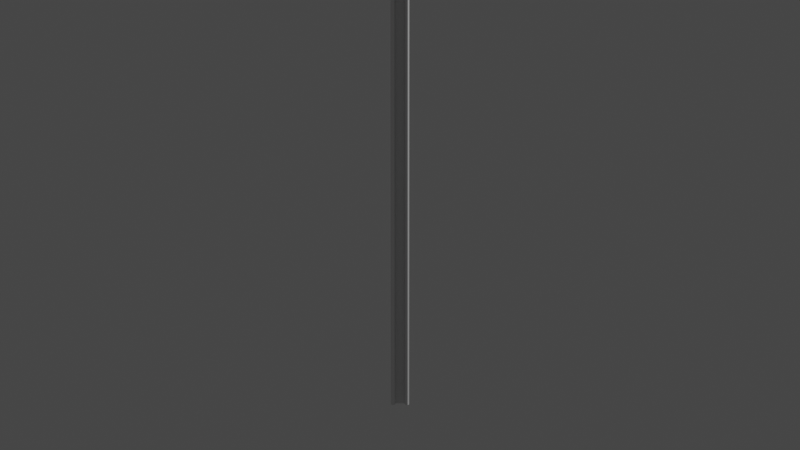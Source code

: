 # Source: StopSign.blend  (saved by Blender 4.4.30; exported with 4.5.12 LTS)
import bpy
from mathutils import Matrix  # noqa: F401  (used for matrix-valued properties, if any)

bpy.ops.wm.read_factory_settings(use_empty=True)
scene = bpy.context.scene
scene.name = 'Scene'

# ---- collections
col_collection = bpy.data.collections.new('Collection'); scene.collection.children.link(col_collection)

# ---- materials (node trees are filled in below, after node groups)
mat_default_obj = bpy.data.materials.new('Default OBJ')
mat_default_obj.use_transparent_shadow = False

# ---- material node trees
mat_default_obj.use_nodes = True; mat_default_obj.node_tree.nodes.clear()
_N = mat_default_obj.node_tree.nodes; _L = mat_default_obj.node_tree.links
n0 = _N.new('ShaderNodeBsdfPrincipled'); n0.name = 'Principled BSDF'; n0.location = (10, 300)
n0.distribution = 'GGX'
n0.subsurface_method = 'RANDOM_WALK_SKIN'
n0.inputs[3].default_value = 1.45
n0.inputs[27].default_value = (0.0, 0.0, 0.0, 1.0)
n0.inputs[28].default_value = 1.0
n1 = _N.new('ShaderNodeOutputMaterial'); n1.name = 'Material Output'; n1.location = (300, 300)
_L.new(n0.outputs[0], n1.inputs[0])
n1.is_active_output = True

# ---- world
world_world = bpy.data.worlds.new('World'); scene.world = world_world
world_world.use_nodes = True; world_world.node_tree.nodes.clear()
_N = world_world.node_tree.nodes; _L = world_world.node_tree.links
n0 = _N.new('ShaderNodeOutputWorld'); n0.name = 'World Output'; n0.location = (300, 300)
n1 = _N.new('ShaderNodeBackground'); n1.name = 'Background'; n1.location = (10, 300)
n1.inputs[0].default_value = (0.05088, 0.05088, 0.05088, 1.0)
_L.new(n1.outputs[0], n0.inputs[0])
n0.is_active_output = True
world_world.color = (0.05088, 0.05088, 0.05088)
world_world.use_sun_shadow = False
world_world.sun_shadow_jitter_overblur = 0.0

# ---- cameras
cam_camera = bpy.data.cameras.new('Camera')
cam_camera.clip_end = 100.0
cam_camera.ortho_scale = 7.314

# ---- lights
light_light = bpy.data.lights.new('Light', 'POINT')
light_light.transmission_factor = 0.0
light_light.energy = 1000.0
light_light.shadow_soft_size = 0.1
light_light.shadow_maximum_resolution = 0.006
light_light.use_absolute_resolution = True

# ---- meshes
me_stopsign_geo = bpy.data.meshes.new('StopSign_Geo')
me_stopsign_geo.from_pydata([(0.1062, 5.4, 0.9261), (0.09215, 5.4, 0.9261), (0.09215, 4.855, 0.3881), (0.1062, 4.855, 0.3881), (0.09215, 4.851, -0.3772), (0.1062, 4.851, -0.3772), (0.09215, 5.389, -0.9216), (0.1062, 5.389, -0.9216), (0.09215, 6.154, -0.9261), (0.1062, 6.154, -0.9261), (0.09215, 6.699, -0.3881), (0.1062, 6.699, -0.3881), (0.09215, 6.703, 0.3772), (0.1062, 6.703, 0.3772), (0.09215, 5.777, 0.0), (0.1062, 6.165, 0.9216), (0.09215, 6.165, 0.9216), (0.1062, 5.777, 0.0), (0.07229, -0.003365, 0.08286), (0.07229, 6.699, 0.08286), (0.04839, 6.699, 0.08286), (0.04839, -0.003365, 0.08286), (0.08941, 6.699, 0.0696), (0.08941, 6.699, 0.04972), (0.04839, 6.699, -0.08286), (0.07229, 6.699, -0.08286), (0.07229, -0.003365, -0.08286), (0.04839, -0.003365, -0.08286), (0.08941, -0.003365, 0.04972), (0.04406, -0.003365, 0.06566), (0.08362, -0.003365, 0.04861), (0.08941, -0.003365, 0.0696), (0.04406, 6.699, 0.06566), (0.08941, 6.699, -0.04972), (0.08941, 6.699, -0.0696), (0.08941, -0.003365, -0.0696), (0.08941, -0.003365, -0.04972), (0.03155, -0.003365, -0.03864), (0.03155, 6.699, -0.03864), (0.02755, 6.699, -0.03409), (0.02755, -0.003365, -0.03409), (-0.009729, 6.699, -0.03925), (-0.01264, 6.699, -0.0345), (-0.01264, -0.003365, -0.0345), (-0.009729, -0.003365, -0.03925), (0.02755, -0.003365, 0.03409), (0.02755, 6.699, 0.03409), (0.03155, 6.699, 0.03864), (0.03155, -0.003365, 0.03864), (-0.01264, 6.699, 0.0345), (-0.009729, 6.699, 0.03925), (-0.009729, -0.003365, 0.03925), (-0.01264, -0.003365, 0.0345), (0.04406, 6.699, -0.06566), (0.08362, 6.699, -0.04861), (0.04406, -0.003365, -0.06566), (0.08362, -0.003365, -0.04861), (0.08362, 6.699, 0.04861), (0.1196, 6.451, -0.0223), (0.1191, 6.451, -0.02278), (0.1194, 6.455, -0.02278), (0.1196, 6.455, -0.02264), (0.1196, 6.447, -0.02128), (0.118, 6.447, -0.02278), (0.1196, 6.444, -0.01961), (0.1159, 6.442, -0.02278), (0.1159, 6.451, -0.02278), (0.1159, 6.455, -0.02278), (0.1159, 6.447, -0.02278), (0.1033, 6.451, -0.02278), (0.1033, 6.455, -0.02278), (0.1033, 6.447, -0.02278), (0.1033, 6.442, -0.02278), (0.1191, 6.459, -0.02278), (0.1196, 6.459, -0.0223), (0.118, 6.463, -0.02278), (0.1196, 6.463, -0.02128), (0.1159, 6.468, -0.02278), (0.1196, 6.467, -0.01961), (0.1159, 6.459, -0.02278), (0.1159, 6.463, -0.02278), (0.1033, 6.459, -0.02278), (0.1033, 6.463, -0.02278), (0.1033, 6.468, -0.02278), (0.1196, 6.473, -0.01455), (0.1191, 6.473, -0.01487), (0.1194, 6.475, -0.01139), (0.1196, 6.475, -0.01132), (0.1196, 6.47, -0.01734), (0.118, 6.471, -0.01857), (0.1159, 6.473, -0.01487), (0.1159, 6.475, -0.01139), (0.1159, 6.471, -0.01857), (0.1033, 6.473, -0.01487), (0.1033, 6.475, -0.01139), (0.1033, 6.471, -0.01857), (0.1191, 6.477, -0.007913), (0.1196, 6.476, -0.007744), (0.118, 6.479, -0.00421), (0.1196, 6.477, -0.003932), (0.1159, 6.481, 0.0), (0.1196, 6.478, 0.0), (0.1159, 6.477, -0.007913), (0.1159, 6.479, -0.00421), (0.1033, 6.477, -0.007913), (0.1033, 6.479, -0.00421), (0.1033, 6.481, 0.0), (0.1196, 6.476, 0.007744), (0.1191, 6.477, 0.007912), (0.1194, 6.475, 0.01139), (0.1196, 6.475, 0.01132), (0.1196, 6.477, 0.003932), (0.118, 6.479, 0.00421), (0.1159, 6.477, 0.007912), (0.1159, 6.475, 0.01139), (0.1159, 6.479, 0.00421), (0.1033, 6.477, 0.007912), (0.1033, 6.475, 0.01139), (0.1033, 6.479, 0.00421), (0.1191, 6.473, 0.01487), (0.1196, 6.473, 0.01455), (0.118, 6.471, 0.01857), (0.1196, 6.47, 0.01734), (0.1159, 6.468, 0.02278), (0.1196, 6.467, 0.01961), (0.1159, 6.473, 0.01487), (0.1159, 6.471, 0.01857), (0.1033, 6.473, 0.01487), (0.1033, 6.471, 0.01857), (0.1033, 6.468, 0.02278), (0.1196, 6.459, 0.0223), (0.1191, 6.459, 0.02278), (0.1194, 6.455, 0.02278), (0.1196, 6.455, 0.02264), (0.1196, 6.463, 0.02128), (0.118, 6.463, 0.02278), (0.1159, 6.459, 0.02278), (0.1159, 6.455, 0.02278), (0.1159, 6.463, 0.02278), (0.1033, 6.459, 0.02278), (0.1033, 6.455, 0.02278), (0.1033, 6.463, 0.02278), (0.1191, 6.451, 0.02278), (0.1196, 6.451, 0.0223), (0.118, 6.447, 0.02278), (0.1196, 6.447, 0.02128), (0.1159, 6.442, 0.02278), (0.1196, 6.444, 0.01961), (0.1159, 6.451, 0.02278), (0.1159, 6.447, 0.02278), (0.1033, 6.451, 0.02278), (0.1033, 6.447, 0.02278), (0.1033, 6.442, 0.02278), (0.1196, 6.438, 0.01455), (0.1191, 6.437, 0.01487), (0.1194, 6.435, 0.01139), (0.1196, 6.436, 0.01132), (0.1196, 6.441, 0.01734), (0.118, 6.44, 0.01857), (0.1159, 6.437, 0.01487), (0.1159, 6.435, 0.01139), (0.1159, 6.44, 0.01857), (0.1033, 6.437, 0.01487), (0.1033, 6.435, 0.01139), (0.1033, 6.44, 0.01857), (0.1191, 6.433, 0.007912), (0.1196, 6.434, 0.007744), (0.118, 6.431, 0.00421), (0.1196, 6.433, 0.003932), (0.1159, 6.429, 0.0), (0.1196, 6.433, 0.0), (0.1159, 6.433, 0.007912), (0.1159, 6.431, 0.00421), (0.1033, 6.433, 0.007912), (0.1033, 6.431, 0.00421), (0.1033, 6.429, 0.0), (0.1196, 6.434, -0.007744), (0.1191, 6.433, -0.007913), (0.1194, 6.435, -0.01139), (0.1196, 6.436, -0.01132), (0.1196, 6.433, -0.003932), (0.118, 6.431, -0.00421), (0.1159, 6.433, -0.007913), (0.1159, 6.435, -0.01139), (0.1159, 6.431, -0.00421), (0.1033, 6.433, -0.007913), (0.1033, 6.435, -0.01139), (0.1033, 6.431, -0.00421), (0.1191, 6.437, -0.01487), (0.1196, 6.438, -0.01455), (0.118, 6.44, -0.01857), (0.1196, 6.441, -0.01734), (0.1159, 6.437, -0.01487), (0.1159, 6.44, -0.01857), (0.1033, 6.437, -0.01487), (0.1033, 6.44, -0.01857), (0.1196, 6.455, 0.0), (0.1033, 6.455, 0.0), (0.1196, 5.093, -0.0223), (0.1191, 5.093, -0.02278), (0.1194, 5.097, -0.02278), (0.1196, 5.097, -0.02264), (0.1196, 5.089, -0.02128), (0.118, 5.089, -0.02278), (0.1196, 5.086, -0.01961), (0.1159, 5.084, -0.02278), (0.1159, 5.093, -0.02278), (0.1159, 5.097, -0.02278), (0.1159, 5.089, -0.02278), (0.1033, 5.093, -0.02278), (0.1033, 5.097, -0.02278), (0.1033, 5.089, -0.02278), (0.1033, 5.084, -0.02278), (0.1191, 5.101, -0.02278), (0.1196, 5.101, -0.0223), (0.118, 5.105, -0.02278), (0.1196, 5.105, -0.02128), (0.1159, 5.11, -0.02278), (0.1196, 5.108, -0.01961), (0.1159, 5.101, -0.02278), (0.1159, 5.105, -0.02278), (0.1033, 5.101, -0.02278), (0.1033, 5.105, -0.02278), (0.1033, 5.11, -0.02278), (0.1196, 5.114, -0.01455), (0.1191, 5.115, -0.01487), (0.1194, 5.117, -0.01139), (0.1196, 5.116, -0.01132), (0.1196, 5.111, -0.01734), (0.118, 5.112, -0.01857), (0.1159, 5.115, -0.01487), (0.1159, 5.117, -0.01139), (0.1159, 5.112, -0.01857), (0.1033, 5.115, -0.01487), (0.1033, 5.117, -0.01139), (0.1033, 5.112, -0.01857), (0.1191, 5.119, -0.007913), (0.1196, 5.118, -0.007744), (0.118, 5.121, -0.00421), (0.1196, 5.119, -0.003932), (0.1159, 5.123, 0.0), (0.1196, 5.119, 0.0), (0.1159, 5.119, -0.007913), (0.1159, 5.121, -0.00421), (0.1033, 5.119, -0.007913), (0.1033, 5.121, -0.00421), (0.1033, 5.123, 0.0), (0.1196, 5.118, 0.007744), (0.1191, 5.119, 0.007912), (0.1194, 5.117, 0.01139), (0.1196, 5.116, 0.01132), (0.1196, 5.119, 0.003932), (0.118, 5.121, 0.00421), (0.1159, 5.119, 0.007912), (0.1159, 5.117, 0.01139), (0.1159, 5.121, 0.00421), (0.1033, 5.119, 0.007912), (0.1033, 5.117, 0.01139), (0.1033, 5.121, 0.00421), (0.1191, 5.115, 0.01487), (0.1196, 5.114, 0.01455), (0.118, 5.112, 0.01857), (0.1196, 5.111, 0.01734), (0.1159, 5.11, 0.02278), (0.1196, 5.108, 0.01961), (0.1159, 5.115, 0.01487), (0.1159, 5.112, 0.01857), (0.1033, 5.115, 0.01487), (0.1033, 5.112, 0.01857), (0.1033, 5.11, 0.02278), (0.1196, 5.101, 0.0223), (0.1191, 5.101, 0.02278), (0.1194, 5.097, 0.02278), (0.1196, 5.097, 0.02264), (0.1196, 5.105, 0.02128), (0.118, 5.105, 0.02278), (0.1159, 5.101, 0.02278), (0.1159, 5.097, 0.02278), (0.1159, 5.105, 0.02278), (0.1033, 5.101, 0.02278), (0.1033, 5.097, 0.02278), (0.1033, 5.105, 0.02278), (0.1191, 5.093, 0.02278), (0.1196, 5.093, 0.0223), (0.118, 5.089, 0.02278), (0.1196, 5.089, 0.02128), (0.1159, 5.084, 0.02278), (0.1196, 5.086, 0.01961), (0.1159, 5.093, 0.02278), (0.1159, 5.089, 0.02278), (0.1033, 5.093, 0.02278), (0.1033, 5.089, 0.02278), (0.1033, 5.084, 0.02278), (0.1196, 5.079, 0.01455), (0.1191, 5.079, 0.01487), (0.1194, 5.077, 0.01139), (0.1196, 5.077, 0.01132), (0.1196, 5.082, 0.01734), (0.118, 5.081, 0.01857), (0.1159, 5.079, 0.01487), (0.1159, 5.077, 0.01139), (0.1159, 5.081, 0.01857), (0.1033, 5.079, 0.01487), (0.1033, 5.077, 0.01139), (0.1033, 5.081, 0.01857), (0.1191, 5.075, 0.007912), (0.1196, 5.076, 0.007744), (0.118, 5.073, 0.00421), (0.1196, 5.075, 0.003932), (0.1159, 5.071, 0.0), (0.1196, 5.074, 0.0), (0.1159, 5.075, 0.007912), (0.1159, 5.073, 0.00421), (0.1033, 5.075, 0.007912), (0.1033, 5.073, 0.00421), (0.1033, 5.071, 0.0), (0.1196, 5.076, -0.007744), (0.1191, 5.075, -0.007913), (0.1194, 5.077, -0.01139), (0.1196, 5.077, -0.01132), (0.1196, 5.075, -0.003932), (0.118, 5.073, -0.00421), (0.1159, 5.075, -0.007913), (0.1159, 5.077, -0.01139), (0.1159, 5.073, -0.00421), (0.1033, 5.075, -0.007913), (0.1033, 5.077, -0.01139), (0.1033, 5.073, -0.00421), (0.1191, 5.079, -0.01487), (0.1196, 5.079, -0.01455), (0.118, 5.081, -0.01857), (0.1196, 5.082, -0.01734), (0.1159, 5.079, -0.01487), (0.1159, 5.081, -0.01857), (0.1033, 5.079, -0.01487), (0.1033, 5.081, -0.01857), (0.1196, 5.097, 0.0), (0.1033, 5.097, 0.0)], [], [(0, 1, 2, 3), (3, 2, 4, 5), (5, 4, 6, 7), (7, 6, 8, 9), (9, 8, 10, 11), (11, 10, 12, 13), (8, 14, 10), (15, 16, 1, 0), (13, 12, 16, 15), (11, 17, 9), (2, 1, 14), (14, 1, 16), (14, 16, 12), (14, 12, 10), (6, 14, 8), (4, 14, 6), (2, 14, 4), (0, 3, 17), (17, 3, 5), (17, 5, 7), (17, 7, 9), (13, 17, 11), (15, 17, 13), (0, 17, 15), (18, 19, 20, 21), (20, 19, 22, 23), (24, 25, 26, 27), (28, 21, 29, 30), (28, 23, 22, 31), (21, 20, 32, 29), (24, 33, 34, 25), (35, 34, 33, 36), (22, 19, 18, 31), (25, 34, 35, 26), (37, 38, 39, 40), (39, 38, 41, 42), (43, 42, 41, 44), (43, 44, 37, 40), (45, 46, 47, 48), (47, 46, 49, 50), (51, 50, 49, 52), (51, 52, 45, 48), (24, 53, 54, 33), (55, 53, 24, 27), (36, 56, 55, 27), (36, 33, 54, 56), (49, 46, 39, 42), (49, 42, 43, 52), (43, 40, 45, 52), (39, 46, 45, 40), (30, 57, 23, 28), (20, 23, 57, 32), (32, 57, 47, 50), (32, 50, 51, 29), (51, 48, 30, 29), (47, 57, 30, 48), (54, 38, 37, 56), (55, 56, 37, 44), (41, 53, 55, 44), (54, 53, 41, 38), (36, 27, 26, 35), (28, 31, 18, 21), (58, 59, 60, 61), (62, 63, 59, 58), (64, 65, 63, 62), (59, 66, 67, 60), (63, 68, 66, 59), (65, 68, 63), (66, 69, 70, 67), (68, 71, 69, 66), (65, 72, 71, 68), (61, 60, 73, 74), (74, 73, 75, 76), (76, 75, 77, 78), (60, 67, 79, 73), (73, 79, 80, 75), (75, 80, 77), (67, 70, 81, 79), (79, 81, 82, 80), (80, 82, 83, 77), (84, 85, 86, 87), (88, 89, 85, 84), (78, 77, 89, 88), (85, 90, 91, 86), (89, 92, 90, 85), (77, 92, 89), (90, 93, 94, 91), (92, 95, 93, 90), (77, 83, 95, 92), (87, 86, 96, 97), (97, 96, 98, 99), (99, 98, 100, 101), (86, 91, 102, 96), (96, 102, 103, 98), (98, 103, 100), (91, 94, 104, 102), (102, 104, 105, 103), (103, 105, 106, 100), (107, 108, 109, 110), (111, 112, 108, 107), (101, 100, 112, 111), (108, 113, 114, 109), (112, 115, 113, 108), (100, 115, 112), (113, 116, 117, 114), (115, 118, 116, 113), (100, 106, 118, 115), (110, 109, 119, 120), (120, 119, 121, 122), (122, 121, 123, 124), (109, 114, 125, 119), (119, 125, 126, 121), (121, 126, 123), (114, 117, 127, 125), (125, 127, 128, 126), (126, 128, 129, 123), (130, 131, 132, 133), (134, 135, 131, 130), (124, 123, 135, 134), (131, 136, 137, 132), (135, 138, 136, 131), (123, 138, 135), (136, 139, 140, 137), (138, 141, 139, 136), (123, 129, 141, 138), (133, 132, 142, 143), (143, 142, 144, 145), (145, 144, 146, 147), (132, 137, 148, 142), (142, 148, 149, 144), (144, 149, 146), (137, 140, 150, 148), (148, 150, 151, 149), (149, 151, 152, 146), (153, 154, 155, 156), (157, 158, 154, 153), (147, 146, 158, 157), (154, 159, 160, 155), (158, 161, 159, 154), (146, 161, 158), (159, 162, 163, 160), (161, 164, 162, 159), (146, 152, 164, 161), (156, 155, 165, 166), (166, 165, 167, 168), (168, 167, 169, 170), (155, 160, 171, 165), (165, 171, 172, 167), (167, 172, 169), (160, 163, 173, 171), (171, 173, 174, 172), (172, 174, 175, 169), (176, 177, 178, 179), (180, 181, 177, 176), (170, 169, 181, 180), (177, 182, 183, 178), (181, 184, 182, 177), (169, 184, 181), (182, 185, 186, 183), (184, 187, 185, 182), (169, 175, 187, 184), (179, 178, 188, 189), (189, 188, 190, 191), (191, 190, 65, 64), (178, 183, 192, 188), (188, 192, 193, 190), (190, 193, 65), (183, 186, 194, 192), (192, 194, 195, 193), (193, 195, 72, 65), (143, 196, 133), (61, 74, 196), (196, 74, 76), (196, 76, 78), (196, 78, 88), (196, 88, 84), (196, 84, 87), (196, 87, 97), (196, 97, 99), (196, 99, 101), (196, 101, 111), (196, 111, 107), (196, 107, 110), (196, 110, 120), (196, 120, 122), (196, 122, 124), (196, 124, 134), (196, 134, 130), (196, 130, 133), (145, 196, 143), (147, 196, 145), (157, 196, 147), (153, 196, 157), (156, 196, 153), (166, 196, 156), (168, 196, 166), (170, 196, 168), (180, 196, 170), (176, 196, 180), (179, 196, 176), (189, 196, 179), (191, 196, 189), (64, 196, 191), (62, 196, 64), (58, 196, 62), (61, 196, 58), (139, 197, 140), (70, 69, 197), (197, 69, 71), (197, 71, 72), (197, 72, 195), (197, 195, 194), (197, 194, 186), (197, 186, 185), (197, 185, 187), (197, 187, 175), (197, 175, 174), (197, 174, 173), (197, 173, 163), (197, 163, 162), (197, 162, 164), (197, 164, 152), (197, 152, 151), (197, 151, 150), (197, 150, 140), (141, 197, 139), (129, 197, 141), (128, 197, 129), (127, 197, 128), (117, 197, 127), (116, 197, 117), (118, 197, 116), (106, 197, 118), (105, 197, 106), (104, 197, 105), (94, 197, 104), (93, 197, 94), (95, 197, 93), (83, 197, 95), (82, 197, 83), (81, 197, 82), (70, 197, 81), (198, 199, 200, 201), (202, 203, 199, 198), (204, 205, 203, 202), (199, 206, 207, 200), (203, 208, 206, 199), (205, 208, 203), (206, 209, 210, 207), (208, 211, 209, 206), (205, 212, 211, 208), (201, 200, 213, 214), (214, 213, 215, 216), (216, 215, 217, 218), (200, 207, 219, 213), (213, 219, 220, 215), (215, 220, 217), (207, 210, 221, 219), (219, 221, 222, 220), (220, 222, 223, 217), (224, 225, 226, 227), (228, 229, 225, 224), (218, 217, 229, 228), (225, 230, 231, 226), (229, 232, 230, 225), (217, 232, 229), (230, 233, 234, 231), (232, 235, 233, 230), (217, 223, 235, 232), (227, 226, 236, 237), (237, 236, 238, 239), (239, 238, 240, 241), (226, 231, 242, 236), (236, 242, 243, 238), (238, 243, 240), (231, 234, 244, 242), (242, 244, 245, 243), (243, 245, 246, 240), (247, 248, 249, 250), (251, 252, 248, 247), (241, 240, 252, 251), (248, 253, 254, 249), (252, 255, 253, 248), (240, 255, 252), (253, 256, 257, 254), (255, 258, 256, 253), (240, 246, 258, 255), (250, 249, 259, 260), (260, 259, 261, 262), (262, 261, 263, 264), (249, 254, 265, 259), (259, 265, 266, 261), (261, 266, 263), (254, 257, 267, 265), (265, 267, 268, 266), (266, 268, 269, 263), (270, 271, 272, 273), (274, 275, 271, 270), (264, 263, 275, 274), (271, 276, 277, 272), (275, 278, 276, 271), (263, 278, 275), (276, 279, 280, 277), (278, 281, 279, 276), (263, 269, 281, 278), (273, 272, 282, 283), (283, 282, 284, 285), (285, 284, 286, 287), (272, 277, 288, 282), (282, 288, 289, 284), (284, 289, 286), (277, 280, 290, 288), (288, 290, 291, 289), (289, 291, 292, 286), (293, 294, 295, 296), (297, 298, 294, 293), (287, 286, 298, 297), (294, 299, 300, 295), (298, 301, 299, 294), (286, 301, 298), (299, 302, 303, 300), (301, 304, 302, 299), (286, 292, 304, 301), (296, 295, 305, 306), (306, 305, 307, 308), (308, 307, 309, 310), (295, 300, 311, 305), (305, 311, 312, 307), (307, 312, 309), (300, 303, 313, 311), (311, 313, 314, 312), (312, 314, 315, 309), (316, 317, 318, 319), (320, 321, 317, 316), (310, 309, 321, 320), (317, 322, 323, 318), (321, 324, 322, 317), (309, 324, 321), (322, 325, 326, 323), (324, 327, 325, 322), (309, 315, 327, 324), (319, 318, 328, 329), (329, 328, 330, 331), (331, 330, 205, 204), (318, 323, 332, 328), (328, 332, 333, 330), (330, 333, 205), (323, 326, 334, 332), (332, 334, 335, 333), (333, 335, 212, 205), (283, 336, 273), (201, 214, 336), (336, 214, 216), (336, 216, 218), (336, 218, 228), (336, 228, 224), (336, 224, 227), (336, 227, 237), (336, 237, 239), (336, 239, 241), (336, 241, 251), (336, 251, 247), (336, 247, 250), (336, 250, 260), (336, 260, 262), (336, 262, 264), (336, 264, 274), (336, 274, 270), (336, 270, 273), (285, 336, 283), (287, 336, 285), (297, 336, 287), (293, 336, 297), (296, 336, 293), (306, 336, 296), (308, 336, 306), (310, 336, 308), (320, 336, 310), (316, 336, 320), (319, 336, 316), (329, 336, 319), (331, 336, 329), (204, 336, 331), (202, 336, 204), (198, 336, 202), (201, 336, 198), (279, 337, 280), (210, 209, 337), (337, 209, 211), (337, 211, 212), (337, 212, 335), (337, 335, 334), (337, 334, 326), (337, 326, 325), (337, 325, 327), (337, 327, 315), (337, 315, 314), (337, 314, 313), (337, 313, 303), (337, 303, 302), (337, 302, 304), (337, 304, 292), (337, 292, 291), (337, 291, 290), (337, 290, 280), (281, 337, 279), (269, 337, 281), (268, 337, 269), (267, 337, 268), (257, 337, 267), (256, 337, 257), (258, 337, 256), (246, 337, 258), (245, 337, 246), (244, 337, 245), (234, 337, 244), (233, 337, 234), (235, 337, 233), (223, 337, 235), (222, 337, 223), (221, 337, 222), (210, 337, 221)])
me_stopsign_geo.polygons.foreach_set('use_smooth', [True] * 422)
_k = set([(0, 1), (0, 3), (0, 15), (1, 2), (1, 16), (2, 3), (2, 4), (3, 5), (4, 5), (4, 6), (5, 7), (6, 7), (6, 8), (7, 9), (8, 9), (8, 10), (9, 11), (10, 11), (10, 12), (11, 13), (12, 13), (12, 16), (13, 15), (15, 16), (18, 19), (18, 21), (18, 31), (19, 20), (19, 22), (20, 21), (20, 32), (21, 29), (22, 23), (22, 31), (23, 28), (23, 57), (24, 25), (24, 27), (24, 53), (25, 26), (25, 34), (26, 27), (26, 35), (27, 55), (28, 30), (28, 31), (29, 51), (30, 48), (32, 50), (33, 34), (33, 36), (33, 54), (34, 35), (35, 36), (36, 56), (37, 38), (37, 40), (37, 56), (38, 39), (38, 54), (39, 40), (39, 46), (40, 45), (41, 42), (41, 53), (42, 49), (43, 44), (43, 52), (44, 55), (45, 46), (45, 48), (46, 47), (47, 48), (47, 57), (49, 50), (51, 52), (58, 61), (58, 62), (59, 60), (59, 63), (60, 73), (61, 74), (62, 64), (63, 65), (64, 191), (65, 72), (65, 190), (69, 70), (69, 71), (70, 81), (71, 72), (72, 195), (73, 75), (74, 76), (75, 77), (76, 78), (77, 83), (77, 89), (78, 88), (81, 82), (82, 83), (83, 95), (84, 87), (84, 88), (85, 86), (85, 89), (86, 96), (87, 97), (93, 94), (93, 95), (94, 104), (96, 98), (97, 99), (98, 100), (99, 101), (100, 106), (100, 112), (101, 111), (104, 105), (105, 106), (106, 118), (107, 110), (107, 111), (108, 109), (108, 112), (109, 119), (110, 120), (116, 117), (116, 118), (117, 127), (119, 121), (120, 122), (121, 123), (122, 124), (123, 129), (123, 135), (124, 134), (127, 128), (128, 129), (129, 141), (130, 133), (130, 134), (131, 132), (131, 135), (132, 142), (133, 143), (139, 140), (139, 141), (140, 150), (142, 144), (143, 145), (144, 146), (145, 147), (146, 152), (146, 158), (147, 157), (150, 151), (151, 152), (152, 164), (153, 156), (153, 157), (154, 155), (154, 158), (155, 165), (156, 166), (162, 163), (162, 164), (163, 173), (165, 167), (166, 168), (167, 169), (168, 170), (169, 175), (169, 181), (170, 180), (173, 174), (174, 175), (175, 187), (176, 179), (176, 180), (177, 178), (177, 181), (178, 188), (179, 189), (185, 186), (185, 187), (186, 194), (188, 190), (189, 191), (194, 195), (198, 201), (198, 202), (199, 200), (199, 203), (200, 213), (201, 214), (202, 204), (203, 205), (204, 331), (205, 212), (205, 330), (209, 210), (209, 211), (210, 221), (211, 212), (212, 335), (213, 215), (214, 216), (215, 217), (216, 218), (217, 223), (217, 229), (218, 228), (221, 222), (222, 223), (223, 235), (224, 227), (224, 228), (225, 226), (225, 229), (226, 236), (227, 237), (233, 234), (233, 235), (234, 244), (236, 238), (237, 239), (238, 240), (239, 241), (240, 246), (240, 252), (241, 251), (244, 245), (245, 246), (246, 258), (247, 250), (247, 251), (248, 249), (248, 252), (249, 259), (250, 260), (256, 257), (256, 258), (257, 267), (259, 261), (260, 262), (261, 263), (262, 264), (263, 269), (263, 275), (264, 274), (267, 268), (268, 269), (269, 281), (270, 273), (270, 274), (271, 272), (271, 275), (272, 282), (273, 283), (279, 280), (279, 281), (280, 290), (282, 284), (283, 285), (284, 286), (285, 287), (286, 292), (286, 298), (287, 297), (290, 291), (291, 292), (292, 304), (293, 296), (293, 297), (294, 295), (294, 298), (295, 305), (296, 306), (302, 303), (302, 304), (303, 313), (305, 307), (306, 308), (307, 309), (308, 310), (309, 315), (309, 321), (310, 320), (313, 314), (314, 315), (315, 327), (316, 319), (316, 320), (317, 318), (317, 321), (318, 328), (319, 329), (325, 326), (325, 327), (326, 334), (328, 330), (329, 331), (334, 335)])
me_stopsign_geo.attributes.new('sharp_edge', 'BOOLEAN', 'EDGE').data.foreach_set('value', [ (min(e.vertices), max(e.vertices)) in _k for e in me_stopsign_geo.edges])
_uv = me_stopsign_geo.uv_layers.new(name='UVMap')
_uv.uv.foreach_set('vector', [0.9547, 0.9876, 0.9475, 0.9876, 0.9475, 0.7117, 0.9547, 0.7117, 0.9547, 0.7117, 0.9475, 0.7117, 0.9475, 0.3191, 0.9547, 0.3191, 0.9547, 0.3191, 0.9475, 0.3191, 0.9475, 0.03996, 0.9547, 0.03996, 0.9859, 0.4325, 0.9787, 0.4325, 0.9787, 0.03996, 0.9859, 0.03996, 0.9689, 0.9876, 0.9616, 0.9876, 0.9616, 0.7117, 0.9689, 0.7117, 0.9689, 0.7117, 0.9616, 0.7117, 0.9616, 0.3191, 0.9689, 0.3191, 0.9387, 0.7414, 0.5129, 0.5679, 0.6914, 0.9917, 0.9876, 0.8793, 0.9804, 0.8793, 0.9804, 0.4868, 0.9876, 0.4868, 0.9689, 0.3191, 0.9616, 0.3191, 0.9616, 0.03996, 0.9689, 0.03996, 0.6914, 0.9917, 0.5129, 0.5679, 0.9387, 0.7414, 0.3344, 0.1442, 0.08707, 0.3945, 0.5129, 0.5679, 0.5129, 0.5679, 0.08707, 0.3945, 0.08915, 0.7464, 0.5129, 0.5679, 0.08915, 0.7464, 0.3395, 0.9937, 0.5129, 0.5679, 0.3395, 0.9937, 0.6914, 0.9917, 0.9367, 0.3895, 0.5129, 0.5679, 0.9387, 0.7414, 0.6864, 0.1421, 0.5129, 0.5679, 0.9367, 0.3895, 0.3344, 0.1442, 0.5129, 0.5679, 0.6864, 0.1421, 0.08707, 0.3945, 0.3344, 0.1442, 0.5129, 0.5679, 0.5129, 0.5679, 0.3344, 0.1442, 0.6864, 0.1421, 0.5129, 0.5679, 0.6864, 0.1421, 0.9367, 0.3895, 0.5129, 0.5679, 0.9367, 0.3895, 0.9387, 0.7414, 0.3395, 0.9937, 0.5129, 0.5679, 0.6914, 0.9917, 0.08915, 0.7464, 0.5129, 0.5679, 0.3395, 0.9937, 0.08707, 0.3945, 0.5129, 0.5679, 0.08915, 0.7464, 0.01019, 0.00344, 0.01019, 0.9966, 0.006646, 0.9966, 0.006646, 0.00344, 0.09465, 0.9711, 0.0982, 0.9711, 0.1007, 0.9731, 0.1007, 0.976, 0.05215, 0.9966, 0.04861, 0.9966, 0.04861, 0.00344, 0.05215, 0.00344, 0.1185, 0.9908, 0.1124, 0.9957, 0.1118, 0.9931, 0.1176, 0.9906, 0.0151, 0.00344, 0.0151, 0.9966, 0.01215, 0.9966, 0.01215, 0.00344, 0.006646, 0.00344, 0.006646, 0.9966, 0.004097, 0.9966, 0.004097, 0.00344, 0.09465, 0.9957, 0.1007, 0.9908, 0.1007, 0.9937, 0.0982, 0.9957, 0.04665, 0.00344, 0.04665, 0.9966, 0.0437, 0.9966, 0.0437, 0.00344, 0.01215, 0.9966, 0.01019, 0.9966, 0.01019, 0.00344, 0.01215, 0.00344, 0.04861, 0.9966, 0.04665, 0.9966, 0.04665, 0.00344, 0.04861, 0.00344, 0.03512, 0.00344, 0.03512, 0.9966, 0.03445, 0.9966, 0.03445, 0.00344, 0.09157, 0.9884, 0.09216, 0.9891, 0.08604, 0.9892, 0.08561, 0.9885, 0.06337, 0.00344, 0.06337, 0.9966, 0.06267, 0.9966, 0.06267, 0.00344, 0.1034, 0.9783, 0.1038, 0.9776, 0.1099, 0.9777, 0.1093, 0.9783, 0.02435, 0.00344, 0.02435, 0.9966, 0.02367, 0.9966, 0.02367, 0.00344, 0.09216, 0.9777, 0.09157, 0.9783, 0.08561, 0.9783, 0.08604, 0.9776, 0.0743, 0.00344, 0.0743, 0.9966, 0.0736, 0.9966, 0.0736, 0.00344, 0.1038, 0.9892, 0.1034, 0.9885, 0.1093, 0.9884, 0.1099, 0.9891, 0.09465, 0.9957, 0.09401, 0.9931, 0.09988, 0.9906, 0.1007, 0.9908, 0.0547, 0.00344, 0.0547, 0.9966, 0.05215, 0.9966, 0.05215, 0.00344, 0.1185, 0.976, 0.1176, 0.9762, 0.1118, 0.9737, 0.1124, 0.9711, 0.0437, 0.00344, 0.0437, 0.9966, 0.04284, 0.9966, 0.04284, 0.00344, 0.08561, 0.9783, 0.09157, 0.9783, 0.09157, 0.9884, 0.08561, 0.9885, 0.0736, 0.9966, 0.06337, 0.9966, 0.06337, 0.00344, 0.0736, 0.00344, 0.1034, 0.9783, 0.1093, 0.9783, 0.1093, 0.9884, 0.1034, 0.9885, 0.03445, 0.9966, 0.02435, 0.9966, 0.02435, 0.00344, 0.03445, 0.00344, 0.01596, 0.00344, 0.01596, 0.9966, 0.0151, 0.9966, 0.0151, 0.00344, 0.09465, 0.9711, 0.1007, 0.976, 0.09988, 0.9762, 0.09401, 0.9737, 0.09401, 0.9737, 0.09988, 0.9762, 0.09216, 0.9777, 0.08604, 0.9776, 0.08227, 0.9966, 0.0743, 0.9966, 0.0743, 0.00344, 0.08227, 0.00344, 0.1038, 0.9892, 0.1099, 0.9891, 0.1176, 0.9906, 0.1118, 0.9931, 0.02367, 0.9966, 0.01596, 0.9966, 0.01596, 0.00344, 0.02367, 0.00344, 0.04284, 0.9966, 0.03512, 0.9966, 0.03512, 0.00344, 0.04284, 0.00344, 0.1118, 0.9737, 0.1176, 0.9762, 0.1099, 0.9777, 0.1038, 0.9776, 0.06267, 0.9966, 0.0547, 0.9966, 0.0547, 0.00344, 0.06267, 0.00344, 0.09988, 0.9906, 0.09401, 0.9931, 0.08604, 0.9892, 0.09216, 0.9891, 0.1185, 0.976, 0.1124, 0.9711, 0.116, 0.9711, 0.1185, 0.9731, 0.1185, 0.9908, 0.1185, 0.9937, 0.116, 0.9957, 0.1124, 0.9957, 0.497, 0.05189, 0.4976, 0.05179, 0.4976, 0.05638, 0.4974, 0.05638, 0.4958, 0.04753, 0.4976, 0.0469, 0.4976, 0.05179, 0.497, 0.05189, 0.4939, 0.04343, 0.4976, 0.04134, 0.4976, 0.0469, 0.4958, 0.04753, 0.4969, 0.09722, 0.4969, 0.1008, 0.4923, 0.1008, 0.4923, 0.09682, 0.5018, 0.09849, 0.5018, 0.1008, 0.4969, 0.1008, 0.4969, 0.09722, 0.5074, 0.1008, 0.5018, 0.1008, 0.5018, 0.09849, 0.4969, 0.1008, 0.4969, 0.1153, 0.4923, 0.1153, 0.4923, 0.1008, 0.5018, 0.1008, 0.5018, 0.1153, 0.4969, 0.1153, 0.4969, 0.1008, 0.5074, 0.1008, 0.5074, 0.1153, 0.5018, 0.1153, 0.5018, 0.1008, 0.4974, 0.05638, 0.4976, 0.05638, 0.4976, 0.06098, 0.497, 0.06088, 0.497, 0.06088, 0.4976, 0.06098, 0.4976, 0.06587, 0.4958, 0.06524, 0.4958, 0.06524, 0.4976, 0.06587, 0.4976, 0.07143, 0.4939, 0.06933, 0.4923, 0.09682, 0.4923, 0.1008, 0.4877, 0.1008, 0.4877, 0.09722, 0.4877, 0.09722, 0.4877, 0.1008, 0.4828, 0.1008, 0.4828, 0.09849, 0.4828, 0.09849, 0.4828, 0.1008, 0.4773, 0.1008, 0.4923, 0.1008, 0.4923, 0.1153, 0.4877, 0.1153, 0.4877, 0.1008, 0.4877, 0.1008, 0.4877, 0.1153, 0.4828, 0.1153, 0.4828, 0.1008, 0.4828, 0.1008, 0.4828, 0.1153, 0.4773, 0.1153, 0.4773, 0.1008, 0.4882, 0.07623, 0.4885, 0.07666, 0.4845, 0.07896, 0.4845, 0.07881, 0.4913, 0.07303, 0.4927, 0.07421, 0.4885, 0.07666, 0.4882, 0.07623, 0.4939, 0.06933, 0.4976, 0.07143, 0.4927, 0.07421, 0.4913, 0.07303, 0.4682, 0.09722, 0.4682, 0.1008, 0.4642, 0.1008, 0.4642, 0.09682, 0.4724, 0.09849, 0.4724, 0.1008, 0.4682, 0.1008, 0.4682, 0.09722, 0.4773, 0.1008, 0.4724, 0.1008, 0.4724, 0.09849, 0.4682, 0.1008, 0.4682, 0.1153, 0.4642, 0.1153, 0.4642, 0.1008, 0.4724, 0.1008, 0.4724, 0.1153, 0.4682, 0.1153, 0.4682, 0.1008, 0.4773, 0.1008, 0.4773, 0.1153, 0.4724, 0.1153, 0.4724, 0.1008, 0.4845, 0.07881, 0.4845, 0.07896, 0.4806, 0.08125, 0.4804, 0.08072, 0.4804, 0.08072, 0.4806, 0.08125, 0.4763, 0.0837, 0.476, 0.08189, 0.476, 0.08189, 0.4763, 0.0837, 0.4715, 0.08648, 0.4715, 0.08229, 0.4642, 0.09682, 0.4642, 0.1008, 0.4602, 0.1008, 0.4602, 0.09722, 0.4602, 0.09722, 0.4602, 0.1008, 0.456, 0.1008, 0.456, 0.09849, 0.456, 0.09849, 0.456, 0.1008, 0.4512, 0.1008, 0.4642, 0.1008, 0.4642, 0.1153, 0.4602, 0.1153, 0.4602, 0.1008, 0.4602, 0.1008, 0.4602, 0.1153, 0.456, 0.1153, 0.456, 0.1008, 0.456, 0.1008, 0.456, 0.1153, 0.4512, 0.1153, 0.4512, 0.1008, 0.4626, 0.08072, 0.4625, 0.08125, 0.4585, 0.07896, 0.4586, 0.07881, 0.467, 0.08189, 0.4667, 0.0837, 0.4625, 0.08125, 0.4626, 0.08072, 0.4715, 0.08229, 0.4715, 0.08648, 0.4667, 0.0837, 0.467, 0.08189, 0.4421, 0.09722, 0.4421, 0.1008, 0.4382, 0.1008, 0.4382, 0.09682, 0.4464, 0.09849, 0.4464, 0.1008, 0.4421, 0.1008, 0.4421, 0.09722, 0.4512, 0.1008, 0.4464, 0.1008, 0.4464, 0.09849, 0.4421, 0.1008, 0.4421, 0.1153, 0.4382, 0.1153, 0.4382, 0.1008, 0.4464, 0.1008, 0.4464, 0.1153, 0.4421, 0.1153, 0.4421, 0.1008, 0.4512, 0.1008, 0.4512, 0.1153, 0.4464, 0.1153, 0.4464, 0.1008, 0.4586, 0.07881, 0.4585, 0.07896, 0.4545, 0.07666, 0.4549, 0.07623, 0.4549, 0.07623, 0.4545, 0.07666, 0.4503, 0.07421, 0.4517, 0.07303, 0.4517, 0.07303, 0.4503, 0.07421, 0.4454, 0.07143, 0.4491, 0.06933, 0.4382, 0.09682, 0.4382, 0.1008, 0.4342, 0.1008, 0.4342, 0.09722, 0.4342, 0.09722, 0.4342, 0.1008, 0.4299, 0.1008, 0.4299, 0.09849, 0.4299, 0.09849, 0.4299, 0.1008, 0.4251, 0.1008, 0.4382, 0.1008, 0.4382, 0.1153, 0.4342, 0.1153, 0.4342, 0.1008, 0.4342, 0.1008, 0.4342, 0.1153, 0.4299, 0.1153, 0.4299, 0.1008, 0.4299, 0.1008, 0.4299, 0.1153, 0.4251, 0.1153, 0.4251, 0.1008, 0.446, 0.06088, 0.4454, 0.06098, 0.4454, 0.05638, 0.4456, 0.05638, 0.4472, 0.06524, 0.4454, 0.06587, 0.4454, 0.06098, 0.446, 0.06088, 0.4491, 0.06933, 0.4454, 0.07143, 0.4454, 0.06587, 0.4472, 0.06524, 0.5791, 0.09722, 0.5791, 0.1008, 0.5745, 0.1008, 0.5745, 0.09682, 0.584, 0.09849, 0.584, 0.1008, 0.5791, 0.1008, 0.5791, 0.09722, 0.5896, 0.1008, 0.584, 0.1008, 0.584, 0.09849, 0.5791, 0.1008, 0.5791, 0.1153, 0.5745, 0.1153, 0.5745, 0.1008, 0.584, 0.1008, 0.584, 0.1153, 0.5791, 0.1153, 0.5791, 0.1008, 0.5896, 0.1008, 0.5896, 0.1153, 0.584, 0.1153, 0.584, 0.1008, 0.4456, 0.05638, 0.4454, 0.05638, 0.4454, 0.05179, 0.446, 0.05189, 0.446, 0.05189, 0.4454, 0.05179, 0.4454, 0.0469, 0.4472, 0.04753, 0.4472, 0.04753, 0.4454, 0.0469, 0.4454, 0.04134, 0.4491, 0.04343, 0.5745, 0.09682, 0.5745, 0.1008, 0.5699, 0.1008, 0.5699, 0.09722, 0.5699, 0.09722, 0.5699, 0.1008, 0.565, 0.1008, 0.565, 0.09849, 0.565, 0.09849, 0.565, 0.1008, 0.5595, 0.1008, 0.5745, 0.1008, 0.5745, 0.1153, 0.5699, 0.1153, 0.5699, 0.1008, 0.5699, 0.1008, 0.5699, 0.1153, 0.565, 0.1153, 0.565, 0.1008, 0.565, 0.1008, 0.565, 0.1153, 0.5595, 0.1153, 0.5595, 0.1008, 0.4549, 0.03654, 0.4545, 0.03611, 0.4585, 0.03381, 0.4586, 0.03395, 0.4517, 0.03974, 0.4503, 0.03856, 0.4545, 0.03611, 0.4549, 0.03654, 0.4491, 0.04343, 0.4454, 0.04134, 0.4503, 0.03856, 0.4517, 0.03974, 0.5504, 0.09722, 0.5504, 0.1008, 0.5465, 0.1008, 0.5465, 0.09682, 0.5547, 0.09849, 0.5547, 0.1008, 0.5504, 0.1008, 0.5504, 0.09722, 0.5595, 0.1008, 0.5547, 0.1008, 0.5547, 0.09849, 0.5504, 0.1008, 0.5504, 0.1153, 0.5465, 0.1153, 0.5465, 0.1008, 0.5547, 0.1008, 0.5547, 0.1153, 0.5504, 0.1153, 0.5504, 0.1008, 0.5595, 0.1008, 0.5595, 0.1153, 0.5547, 0.1153, 0.5547, 0.1008, 0.4586, 0.03395, 0.4585, 0.03381, 0.4625, 0.03151, 0.4626, 0.03205, 0.4626, 0.03205, 0.4625, 0.03151, 0.4667, 0.02907, 0.467, 0.03088, 0.467, 0.03088, 0.4667, 0.02907, 0.4715, 0.02629, 0.4715, 0.03048, 0.5465, 0.09682, 0.5465, 0.1008, 0.5425, 0.1008, 0.5425, 0.09722, 0.5425, 0.09722, 0.5425, 0.1008, 0.5382, 0.1008, 0.5382, 0.09849, 0.5382, 0.09849, 0.5382, 0.1008, 0.5334, 0.1008, 0.5465, 0.1008, 0.5465, 0.1153, 0.5425, 0.1153, 0.5425, 0.1008, 0.5425, 0.1008, 0.5425, 0.1153, 0.5382, 0.1153, 0.5382, 0.1008, 0.5382, 0.1008, 0.5382, 0.1153, 0.5334, 0.1153, 0.5334, 0.1008, 0.4804, 0.03205, 0.4806, 0.03151, 0.4845, 0.03381, 0.4845, 0.03395, 0.476, 0.03088, 0.4763, 0.02907, 0.4806, 0.03151, 0.4804, 0.03205, 0.4715, 0.03048, 0.4715, 0.02629, 0.4763, 0.02907, 0.476, 0.03088, 0.5244, 0.09722, 0.5244, 0.1008, 0.5204, 0.1008, 0.5204, 0.09682, 0.5286, 0.09849, 0.5286, 0.1008, 0.5244, 0.1008, 0.5244, 0.09722, 0.5334, 0.1008, 0.5286, 0.1008, 0.5286, 0.09849, 0.5244, 0.1008, 0.5244, 0.1153, 0.5204, 0.1153, 0.5204, 0.1008, 0.5286, 0.1008, 0.5286, 0.1153, 0.5244, 0.1153, 0.5244, 0.1008, 0.5334, 0.1008, 0.5334, 0.1153, 0.5286, 0.1153, 0.5286, 0.1008, 0.4845, 0.03395, 0.4845, 0.03381, 0.4885, 0.03611, 0.4882, 0.03654, 0.4882, 0.03654, 0.4885, 0.03611, 0.4927, 0.03856, 0.4913, 0.03974, 0.4913, 0.03974, 0.4927, 0.03856, 0.4976, 0.04134, 0.4939, 0.04343, 0.5204, 0.09682, 0.5204, 0.1008, 0.5164, 0.1008, 0.5164, 0.09722, 0.5164, 0.09722, 0.5164, 0.1008, 0.5122, 0.1008, 0.5122, 0.09849, 0.5122, 0.09849, 0.5122, 0.1008, 0.5074, 0.1008, 0.5204, 0.1008, 0.5204, 0.1153, 0.5164, 0.1153, 0.5164, 0.1008, 0.5164, 0.1008, 0.5164, 0.1153, 0.5122, 0.1153, 0.5122, 0.1008, 0.5122, 0.1008, 0.5122, 0.1153, 0.5074, 0.1153, 0.5074, 0.1008, 0.446, 0.05189, 0.4715, 0.05638, 0.4456, 0.05638, 0.4974, 0.05638, 0.497, 0.06088, 0.4715, 0.05638, 0.4715, 0.05638, 0.497, 0.06088, 0.4958, 0.06524, 0.4715, 0.05638, 0.4958, 0.06524, 0.4939, 0.06933, 0.4715, 0.05638, 0.4939, 0.06933, 0.4913, 0.07303, 0.4715, 0.05638, 0.4913, 0.07303, 0.4882, 0.07623, 0.4715, 0.05638, 0.4882, 0.07623, 0.4845, 0.07881, 0.4715, 0.05638, 0.4845, 0.07881, 0.4804, 0.08072, 0.4715, 0.05638, 0.4804, 0.08072, 0.476, 0.08189, 0.4715, 0.05638, 0.476, 0.08189, 0.4715, 0.08229, 0.4715, 0.05638, 0.4715, 0.08229, 0.467, 0.08189, 0.4715, 0.05638, 0.467, 0.08189, 0.4626, 0.08072, 0.4715, 0.05638, 0.4626, 0.08072, 0.4586, 0.07881, 0.4715, 0.05638, 0.4586, 0.07881, 0.4549, 0.07623, 0.4715, 0.05638, 0.4549, 0.07623, 0.4517, 0.07303, 0.4715, 0.05638, 0.4517, 0.07303, 0.4491, 0.06933, 0.4715, 0.05638, 0.4491, 0.06933, 0.4472, 0.06524, 0.4715, 0.05638, 0.4472, 0.06524, 0.446, 0.06088, 0.4715, 0.05638, 0.446, 0.06088, 0.4456, 0.05638, 0.4472, 0.04753, 0.4715, 0.05638, 0.446, 0.05189, 0.4491, 0.04343, 0.4715, 0.05638, 0.4472, 0.04753, 0.4517, 0.03974, 0.4715, 0.05638, 0.4491, 0.04343, 0.4549, 0.03654, 0.4715, 0.05638, 0.4517, 0.03974, 0.4586, 0.03395, 0.4715, 0.05638, 0.4549, 0.03654, 0.4626, 0.03205, 0.4715, 0.05638, 0.4586, 0.03395, 0.467, 0.03088, 0.4715, 0.05638, 0.4626, 0.03205, 0.4715, 0.03048, 0.4715, 0.05638, 0.467, 0.03088, 0.476, 0.03088, 0.4715, 0.05638, 0.4715, 0.03048, 0.4804, 0.03205, 0.4715, 0.05638, 0.476, 0.03088, 0.4845, 0.03395, 0.4715, 0.05638, 0.4804, 0.03205, 0.4882, 0.03654, 0.4715, 0.05638, 0.4845, 0.03395, 0.4913, 0.03974, 0.4715, 0.05638, 0.4882, 0.03654, 0.4939, 0.04343, 0.4715, 0.05638, 0.4913, 0.03974, 0.4958, 0.04753, 0.4715, 0.05638, 0.4939, 0.04343, 0.497, 0.05189, 0.4715, 0.05638, 0.4958, 0.04753, 0.4974, 0.05638, 0.4715, 0.05638, 0.497, 0.05189, 0.5649, 0.06098, 0.5389, 0.05639, 0.5649, 0.05638, 0.5128, 0.05638, 0.5128, 0.05179, 0.5389, 0.05639, 0.5389, 0.05639, 0.5128, 0.05179, 0.5128, 0.0469, 0.5389, 0.05639, 0.5128, 0.0469, 0.5128, 0.04134, 0.5389, 0.05639, 0.5128, 0.04134, 0.5176, 0.03856, 0.5389, 0.05639, 0.5176, 0.03856, 0.5218, 0.03611, 0.5389, 0.05639, 0.5218, 0.03611, 0.5258, 0.03381, 0.5389, 0.05639, 0.5258, 0.03381, 0.5298, 0.03151, 0.5389, 0.05639, 0.5298, 0.03151, 0.534, 0.02907, 0.5389, 0.05639, 0.534, 0.02907, 0.5389, 0.02629, 0.5389, 0.05639, 0.5389, 0.02629, 0.5437, 0.02907, 0.5389, 0.05639, 0.5437, 0.02907, 0.5479, 0.03151, 0.5389, 0.05639, 0.5479, 0.03151, 0.5519, 0.03381, 0.5389, 0.05639, 0.5519, 0.03381, 0.5559, 0.03611, 0.5389, 0.05639, 0.5559, 0.03611, 0.5601, 0.03856, 0.5389, 0.05639, 0.5601, 0.03856, 0.5649, 0.04134, 0.5389, 0.05639, 0.5649, 0.04134, 0.5649, 0.0469, 0.5389, 0.05639, 0.5649, 0.0469, 0.5649, 0.05179, 0.5389, 0.05639, 0.5649, 0.05179, 0.5649, 0.05638, 0.5649, 0.06587, 0.5389, 0.05639, 0.5649, 0.06098, 0.5649, 0.07143, 0.5389, 0.05639, 0.5649, 0.06587, 0.5601, 0.07421, 0.5389, 0.05639, 0.5649, 0.07143, 0.5559, 0.07666, 0.5389, 0.05639, 0.5601, 0.07421, 0.5519, 0.07896, 0.5389, 0.05639, 0.5559, 0.07666, 0.5479, 0.08125, 0.5389, 0.05639, 0.5519, 0.07896, 0.5437, 0.0837, 0.5389, 0.05639, 0.5479, 0.08125, 0.5389, 0.08648, 0.5389, 0.05639, 0.5437, 0.0837, 0.534, 0.0837, 0.5389, 0.05639, 0.5389, 0.08648, 0.5298, 0.08125, 0.5389, 0.05639, 0.534, 0.0837, 0.5258, 0.07896, 0.5389, 0.05639, 0.5298, 0.08125, 0.5218, 0.07666, 0.5389, 0.05639, 0.5258, 0.07896, 0.5176, 0.07421, 0.5389, 0.05639, 0.5218, 0.07666, 0.5128, 0.07143, 0.5389, 0.05639, 0.5176, 0.07421, 0.5128, 0.06587, 0.5389, 0.05639, 0.5128, 0.07143, 0.5128, 0.06098, 0.5389, 0.05639, 0.5128, 0.06587, 0.5128, 0.05638, 0.5389, 0.05639, 0.5128, 0.06098, 0.497, 0.05189, 0.4976, 0.05179, 0.4976, 0.05638, 0.4974, 0.05638, 0.4958, 0.04753, 0.4976, 0.0469, 0.4976, 0.05179, 0.497, 0.05189, 0.4939, 0.04343, 0.4976, 0.04134, 0.4976, 0.0469, 0.4958, 0.04753, 0.4969, 0.09722, 0.4969, 0.1008, 0.4923, 0.1008, 0.4923, 0.09682, 0.5018, 0.09849, 0.5018, 0.1008, 0.4969, 0.1008, 0.4969, 0.09722, 0.5074, 0.1008, 0.5018, 0.1008, 0.5018, 0.09849, 0.4969, 0.1008, 0.4969, 0.1153, 0.4923, 0.1153, 0.4923, 0.1008, 0.5018, 0.1008, 0.5018, 0.1153, 0.4969, 0.1153, 0.4969, 0.1008, 0.5074, 0.1008, 0.5074, 0.1153, 0.5018, 0.1153, 0.5018, 0.1008, 0.4974, 0.05638, 0.4976, 0.05638, 0.4976, 0.06098, 0.497, 0.06088, 0.497, 0.06088, 0.4976, 0.06098, 0.4976, 0.06587, 0.4958, 0.06524, 0.4958, 0.06524, 0.4976, 0.06587, 0.4976, 0.07143, 0.4939, 0.06933, 0.4923, 0.09682, 0.4923, 0.1008, 0.4877, 0.1008, 0.4877, 0.09722, 0.4877, 0.09722, 0.4877, 0.1008, 0.4828, 0.1008, 0.4828, 0.09849, 0.4828, 0.09849, 0.4828, 0.1008, 0.4773, 0.1008, 0.4923, 0.1008, 0.4923, 0.1153, 0.4877, 0.1153, 0.4877, 0.1008, 0.4877, 0.1008, 0.4877, 0.1153, 0.4828, 0.1153, 0.4828, 0.1008, 0.4828, 0.1008, 0.4828, 0.1153, 0.4773, 0.1153, 0.4773, 0.1008, 0.4882, 0.07623, 0.4885, 0.07666, 0.4845, 0.07896, 0.4845, 0.07881, 0.4913, 0.07303, 0.4927, 0.07421, 0.4885, 0.07666, 0.4882, 0.07623, 0.4939, 0.06933, 0.4976, 0.07143, 0.4927, 0.07421, 0.4913, 0.07303, 0.4682, 0.09722, 0.4682, 0.1008, 0.4642, 0.1008, 0.4642, 0.09682, 0.4724, 0.09849, 0.4724, 0.1008, 0.4682, 0.1008, 0.4682, 0.09722, 0.4773, 0.1008, 0.4724, 0.1008, 0.4724, 0.09849, 0.4682, 0.1008, 0.4682, 0.1153, 0.4642, 0.1153, 0.4642, 0.1008, 0.4724, 0.1008, 0.4724, 0.1153, 0.4682, 0.1153, 0.4682, 0.1008, 0.4773, 0.1008, 0.4773, 0.1153, 0.4724, 0.1153, 0.4724, 0.1008, 0.4845, 0.07881, 0.4845, 0.07896, 0.4806, 0.08125, 0.4804, 0.08072, 0.4804, 0.08072, 0.4806, 0.08125, 0.4763, 0.0837, 0.476, 0.08189, 0.476, 0.08189, 0.4763, 0.0837, 0.4715, 0.08648, 0.4715, 0.08229, 0.4642, 0.09682, 0.4642, 0.1008, 0.4602, 0.1008, 0.4602, 0.09722, 0.4602, 0.09722, 0.4602, 0.1008, 0.456, 0.1008, 0.456, 0.09849, 0.456, 0.09849, 0.456, 0.1008, 0.4512, 0.1008, 0.4642, 0.1008, 0.4642, 0.1153, 0.4602, 0.1153, 0.4602, 0.1008, 0.4602, 0.1008, 0.4602, 0.1153, 0.456, 0.1153, 0.456, 0.1008, 0.456, 0.1008, 0.456, 0.1153, 0.4512, 0.1153, 0.4512, 0.1008, 0.4626, 0.08072, 0.4625, 0.08125, 0.4585, 0.07896, 0.4586, 0.07881, 0.467, 0.08189, 0.4667, 0.0837, 0.4625, 0.08125, 0.4626, 0.08072, 0.4715, 0.08229, 0.4715, 0.08648, 0.4667, 0.0837, 0.467, 0.08189, 0.4421, 0.09722, 0.4421, 0.1008, 0.4382, 0.1008, 0.4382, 0.09682, 0.4464, 0.09849, 0.4464, 0.1008, 0.4421, 0.1008, 0.4421, 0.09722, 0.4512, 0.1008, 0.4464, 0.1008, 0.4464, 0.09849, 0.4421, 0.1008, 0.4421, 0.1153, 0.4382, 0.1153, 0.4382, 0.1008, 0.4464, 0.1008, 0.4464, 0.1153, 0.4421, 0.1153, 0.4421, 0.1008, 0.4512, 0.1008, 0.4512, 0.1153, 0.4464, 0.1153, 0.4464, 0.1008, 0.4586, 0.07881, 0.4585, 0.07896, 0.4545, 0.07666, 0.4549, 0.07623, 0.4549, 0.07623, 0.4545, 0.07666, 0.4503, 0.07421, 0.4517, 0.07303, 0.4517, 0.07303, 0.4503, 0.07421, 0.4454, 0.07143, 0.4491, 0.06933, 0.4382, 0.09682, 0.4382, 0.1008, 0.4342, 0.1008, 0.4342, 0.09722, 0.4342, 0.09722, 0.4342, 0.1008, 0.4299, 0.1008, 0.4299, 0.09849, 0.4299, 0.09849, 0.4299, 0.1008, 0.4251, 0.1008, 0.4382, 0.1008, 0.4382, 0.1153, 0.4342, 0.1153, 0.4342, 0.1008, 0.4342, 0.1008, 0.4342, 0.1153, 0.4299, 0.1153, 0.4299, 0.1008, 0.4299, 0.1008, 0.4299, 0.1153, 0.4251, 0.1153, 0.4251, 0.1008, 0.446, 0.06088, 0.4454, 0.06098, 0.4454, 0.05638, 0.4456, 0.05638, 0.4472, 0.06524, 0.4454, 0.06587, 0.4454, 0.06098, 0.446, 0.06088, 0.4491, 0.06933, 0.4454, 0.07143, 0.4454, 0.06587, 0.4472, 0.06524, 0.5791, 0.09722, 0.5791, 0.1008, 0.5745, 0.1008, 0.5745, 0.09682, 0.584, 0.09849, 0.584, 0.1008, 0.5791, 0.1008, 0.5791, 0.09722, 0.5896, 0.1008, 0.584, 0.1008, 0.584, 0.09849, 0.5791, 0.1008, 0.5791, 0.1153, 0.5745, 0.1153, 0.5745, 0.1008, 0.584, 0.1008, 0.584, 0.1153, 0.5791, 0.1153, 0.5791, 0.1008, 0.5896, 0.1008, 0.5896, 0.1153, 0.584, 0.1153, 0.584, 0.1008, 0.4456, 0.05638, 0.4454, 0.05638, 0.4454, 0.05179, 0.446, 0.05189, 0.446, 0.05189, 0.4454, 0.05179, 0.4454, 0.0469, 0.4472, 0.04753, 0.4472, 0.04753, 0.4454, 0.0469, 0.4454, 0.04134, 0.4491, 0.04343, 0.5745, 0.09682, 0.5745, 0.1008, 0.5699, 0.1008, 0.5699, 0.09722, 0.5699, 0.09722, 0.5699, 0.1008, 0.565, 0.1008, 0.565, 0.09849, 0.565, 0.09849, 0.565, 0.1008, 0.5595, 0.1008, 0.5745, 0.1008, 0.5745, 0.1153, 0.5699, 0.1153, 0.5699, 0.1008, 0.5699, 0.1008, 0.5699, 0.1153, 0.565, 0.1153, 0.565, 0.1008, 0.565, 0.1008, 0.565, 0.1153, 0.5595, 0.1153, 0.5595, 0.1008, 0.4549, 0.03654, 0.4545, 0.03611, 0.4585, 0.03381, 0.4586, 0.03395, 0.4517, 0.03974, 0.4503, 0.03856, 0.4545, 0.03611, 0.4549, 0.03654, 0.4491, 0.04343, 0.4454, 0.04134, 0.4503, 0.03856, 0.4517, 0.03974, 0.5504, 0.09722, 0.5504, 0.1008, 0.5465, 0.1008, 0.5465, 0.09682, 0.5547, 0.09849, 0.5547, 0.1008, 0.5504, 0.1008, 0.5504, 0.09722, 0.5595, 0.1008, 0.5547, 0.1008, 0.5547, 0.09849, 0.5504, 0.1008, 0.5504, 0.1153, 0.5465, 0.1153, 0.5465, 0.1008, 0.5547, 0.1008, 0.5547, 0.1153, 0.5504, 0.1153, 0.5504, 0.1008, 0.5595, 0.1008, 0.5595, 0.1153, 0.5547, 0.1153, 0.5547, 0.1008, 0.4586, 0.03395, 0.4585, 0.03381, 0.4625, 0.03151, 0.4626, 0.03205, 0.4626, 0.03205, 0.4625, 0.03151, 0.4667, 0.02907, 0.467, 0.03088, 0.467, 0.03088, 0.4667, 0.02907, 0.4715, 0.02629, 0.4715, 0.03048, 0.5465, 0.09682, 0.5465, 0.1008, 0.5425, 0.1008, 0.5425, 0.09722, 0.5425, 0.09722, 0.5425, 0.1008, 0.5382, 0.1008, 0.5382, 0.09849, 0.5382, 0.09849, 0.5382, 0.1008, 0.5334, 0.1008, 0.5465, 0.1008, 0.5465, 0.1153, 0.5425, 0.1153, 0.5425, 0.1008, 0.5425, 0.1008, 0.5425, 0.1153, 0.5382, 0.1153, 0.5382, 0.1008, 0.5382, 0.1008, 0.5382, 0.1153, 0.5334, 0.1153, 0.5334, 0.1008, 0.4804, 0.03205, 0.4806, 0.03151, 0.4845, 0.03381, 0.4845, 0.03395, 0.476, 0.03088, 0.4763, 0.02907, 0.4806, 0.03151, 0.4804, 0.03205, 0.4715, 0.03048, 0.4715, 0.02629, 0.4763, 0.02907, 0.476, 0.03088, 0.5244, 0.09722, 0.5244, 0.1008, 0.5204, 0.1008, 0.5204, 0.09682, 0.5286, 0.09849, 0.5286, 0.1008, 0.5244, 0.1008, 0.5244, 0.09722, 0.5334, 0.1008, 0.5286, 0.1008, 0.5286, 0.09849, 0.5244, 0.1008, 0.5244, 0.1153, 0.5204, 0.1153, 0.5204, 0.1008, 0.5286, 0.1008, 0.5286, 0.1153, 0.5244, 0.1153, 0.5244, 0.1008, 0.5334, 0.1008, 0.5334, 0.1153, 0.5286, 0.1153, 0.5286, 0.1008, 0.4845, 0.03395, 0.4845, 0.03381, 0.4885, 0.03611, 0.4882, 0.03654, 0.4882, 0.03654, 0.4885, 0.03611, 0.4927, 0.03856, 0.4913, 0.03974, 0.4913, 0.03974, 0.4927, 0.03856, 0.4976, 0.04134, 0.4939, 0.04343, 0.5204, 0.09682, 0.5204, 0.1008, 0.5164, 0.1008, 0.5164, 0.09722, 0.5164, 0.09722, 0.5164, 0.1008, 0.5122, 0.1008, 0.5122, 0.09849, 0.5122, 0.09849, 0.5122, 0.1008, 0.5074, 0.1008, 0.5204, 0.1008, 0.5204, 0.1153, 0.5164, 0.1153, 0.5164, 0.1008, 0.5164, 0.1008, 0.5164, 0.1153, 0.5122, 0.1153, 0.5122, 0.1008, 0.5122, 0.1008, 0.5122, 0.1153, 0.5074, 0.1153, 0.5074, 0.1008, 0.446, 0.05189, 0.4715, 0.05638, 0.4456, 0.05638, 0.4974, 0.05638, 0.497, 0.06088, 0.4715, 0.05638, 0.4715, 0.05638, 0.497, 0.06088, 0.4958, 0.06524, 0.4715, 0.05638, 0.4958, 0.06524, 0.4939, 0.06933, 0.4715, 0.05638, 0.4939, 0.06933, 0.4913, 0.07303, 0.4715, 0.05638, 0.4913, 0.07303, 0.4882, 0.07623, 0.4715, 0.05638, 0.4882, 0.07623, 0.4845, 0.07881, 0.4715, 0.05638, 0.4845, 0.07881, 0.4804, 0.08072, 0.4715, 0.05638, 0.4804, 0.08072, 0.476, 0.08189, 0.4715, 0.05638, 0.476, 0.08189, 0.4715, 0.08229, 0.4715, 0.05638, 0.4715, 0.08229, 0.467, 0.08189, 0.4715, 0.05638, 0.467, 0.08189, 0.4626, 0.08072, 0.4715, 0.05638, 0.4626, 0.08072, 0.4586, 0.07881, 0.4715, 0.05638, 0.4586, 0.07881, 0.4549, 0.07623, 0.4715, 0.05638, 0.4549, 0.07623, 0.4517, 0.07303, 0.4715, 0.05638, 0.4517, 0.07303, 0.4491, 0.06933, 0.4715, 0.05638, 0.4491, 0.06933, 0.4472, 0.06524, 0.4715, 0.05638, 0.4472, 0.06524, 0.446, 0.06088, 0.4715, 0.05638, 0.446, 0.06088, 0.4456, 0.05638, 0.4472, 0.04753, 0.4715, 0.05638, 0.446, 0.05189, 0.4491, 0.04343, 0.4715, 0.05638, 0.4472, 0.04753, 0.4517, 0.03974, 0.4715, 0.05638, 0.4491, 0.04343, 0.4549, 0.03654, 0.4715, 0.05638, 0.4517, 0.03974, 0.4586, 0.03395, 0.4715, 0.05638, 0.4549, 0.03654, 0.4626, 0.03205, 0.4715, 0.05638, 0.4586, 0.03395, 0.467, 0.03088, 0.4715, 0.05638, 0.4626, 0.03205, 0.4715, 0.03048, 0.4715, 0.05638, 0.467, 0.03088, 0.476, 0.03088, 0.4715, 0.05638, 0.4715, 0.03048, 0.4804, 0.03205, 0.4715, 0.05638, 0.476, 0.03088, 0.4845, 0.03395, 0.4715, 0.05638, 0.4804, 0.03205, 0.4882, 0.03654, 0.4715, 0.05638, 0.4845, 0.03395, 0.4913, 0.03974, 0.4715, 0.05638, 0.4882, 0.03654, 0.4939, 0.04343, 0.4715, 0.05638, 0.4913, 0.03974, 0.4958, 0.04753, 0.4715, 0.05638, 0.4939, 0.04343, 0.497, 0.05189, 0.4715, 0.05638, 0.4958, 0.04753, 0.4974, 0.05638, 0.4715, 0.05638, 0.497, 0.05189, 0.5649, 0.06098, 0.5389, 0.05639, 0.5649, 0.05638, 0.5128, 0.05638, 0.5128, 0.05179, 0.5389, 0.05639, 0.5389, 0.05639, 0.5128, 0.05179, 0.5128, 0.0469, 0.5389, 0.05639, 0.5128, 0.0469, 0.5128, 0.04134, 0.5389, 0.05639, 0.5128, 0.04134, 0.5176, 0.03856, 0.5389, 0.05639, 0.5176, 0.03856, 0.5218, 0.03611, 0.5389, 0.05639, 0.5218, 0.03611, 0.5258, 0.03381, 0.5389, 0.05639, 0.5258, 0.03381, 0.5298, 0.03151, 0.5389, 0.05639, 0.5298, 0.03151, 0.534, 0.02907, 0.5389, 0.05639, 0.534, 0.02907, 0.5389, 0.02629, 0.5389, 0.05639, 0.5389, 0.02629, 0.5437, 0.02907, 0.5389, 0.05639, 0.5437, 0.02907, 0.5479, 0.03151, 0.5389, 0.05639, 0.5479, 0.03151, 0.5519, 0.03381, 0.5389, 0.05639, 0.5519, 0.03381, 0.5559, 0.03611, 0.5389, 0.05639, 0.5559, 0.03611, 0.5601, 0.03856, 0.5389, 0.05639, 0.5601, 0.03856, 0.5649, 0.04134, 0.5389, 0.05639, 0.5649, 0.04134, 0.5649, 0.0469, 0.5389, 0.05639, 0.5649, 0.0469, 0.5649, 0.05179, 0.5389, 0.05639, 0.5649, 0.05179, 0.5649, 0.05638, 0.5649, 0.06587, 0.5389, 0.05639, 0.5649, 0.06098, 0.5649, 0.07143, 0.5389, 0.05639, 0.5649, 0.06587, 0.5601, 0.07421, 0.5389, 0.05639, 0.5649, 0.07143, 0.5559, 0.07666, 0.5389, 0.05639, 0.5601, 0.07421, 0.5519, 0.07896, 0.5389, 0.05639, 0.5559, 0.07666, 0.5479, 0.08125, 0.5389, 0.05639, 0.5519, 0.07896, 0.5437, 0.0837, 0.5389, 0.05639, 0.5479, 0.08125, 0.5389, 0.08648, 0.5389, 0.05639, 0.5437, 0.0837, 0.534, 0.0837, 0.5389, 0.05639, 0.5389, 0.08648, 0.5298, 0.08125, 0.5389, 0.05639, 0.534, 0.0837, 0.5258, 0.07896, 0.5389, 0.05639, 0.5298, 0.08125, 0.5218, 0.07666, 0.5389, 0.05639, 0.5258, 0.07896, 0.5176, 0.07421, 0.5389, 0.05639, 0.5218, 0.07666, 0.5128, 0.07143, 0.5389, 0.05639, 0.5176, 0.07421, 0.5128, 0.06587, 0.5389, 0.05639, 0.5128, 0.07143, 0.5128, 0.06098, 0.5389, 0.05639, 0.5128, 0.06587, 0.5128, 0.05638, 0.5389, 0.05639, 0.5128, 0.06098])
me_stopsign_geo.materials.append(mat_default_obj)
me_stopsign_geo.use_remesh_fix_poles = True
me_stopsign_geo.use_remesh_preserve_attributes = False
me_stopsign_geo.update()
me_stopsign_geo.normals_split_custom_set([tuple(v) for v in zip(*[iter([0.0, -0.7029, 0.7113, 0.0, -0.7029, 0.7113, 0.0, -0.7029, 0.7113, 0.0, -0.7029, 0.7113, 0.0, -1.0, 0.005896, 0.0, -1.0, 0.005896, 0.0, -1.0, 0.005896, 0.0, -1.0, 0.005896, 0.0, -0.7113, -0.7029, 0.0, -0.7113, -0.7029, 0.0, -0.7113, -0.7029, 0.0, -0.7113, -0.7029, 0.0, -0.005895, -1.0, 0.0, -0.005895, -1.0, 0.0, -0.005895, -1.0, 0.0, -0.005895, -1.0, 0.0, 0.7029, -0.7113, 0.0, 0.7029, -0.7113, 0.0, 0.7029, -0.7113, 0.0, 0.7029, -0.7113, 0.0, 1.0, -0.005895, 0.0, 1.0, -0.005895, 0.0, 1.0, -0.005895, 0.0, 1.0, -0.005895, -1.0, -5.268e-09, 0.0, -1.0, 3.24e-07, -3.28e-07, -1.0, 5.268e-09, 0.0, 0.0, 0.005896, 1.0, 0.0, 0.005896, 1.0, 0.0, 0.005896, 1.0, 0.0, 0.005896, 1.0, 0.0, 0.7113, 0.7029, 0.0, 0.7113, 0.7029, 0.0, 0.7113, 0.7029, 0.0, 0.7113, 0.7029, 1.0, 1.056e-14, 0.0, 1.0, -1.976e-09, 0.0, 1.0, -7.903e-09, 0.0, -1.0, 6.48e-07, -1.038e-06, -1.0, 1.033e-06, -6.583e-07, -1.0, 3.24e-07, -3.28e-07, -1.0, 3.24e-07, -3.28e-07, -1.0, 1.033e-06, -6.583e-07, -1.0, 6.534e-07, -2.74e-07, -1.0, 3.24e-07, -3.28e-07, -1.0, 6.534e-07, -2.74e-07, -1.0, 0.0, 0.0, -1.0, 3.24e-07, -3.28e-07, -1.0, 0.0, 0.0, -1.0, 5.268e-09, 0.0, -1.0, -1.054e-08, 0.0, -1.0, 3.24e-07, -3.28e-07, -1.0, -5.268e-09, 0.0, -1.0, 2.687e-07, -6.538e-07, -1.0, 3.24e-07, -3.28e-07, -1.0, -1.054e-08, 0.0, -1.0, 6.48e-07, -1.038e-06, -1.0, 3.24e-07, -3.28e-07, -1.0, 2.687e-07, -6.538e-07, 1.0, 0.0, 0.0, 1.0, -1.054e-08, 0.0, 1.0, -1.976e-09, 0.0, 1.0, -1.976e-09, 0.0, 1.0, -1.054e-08, 0.0, 1.0, -1.054e-08, 0.0, 1.0, -1.976e-09, 0.0, 1.0, -1.054e-08, 0.0, 1.0, 2.634e-09, 0.0, 1.0, -1.976e-09, 0.0, 1.0, 2.634e-09, 0.0, 1.0, -7.903e-09, 0.0, 1.0, 1.054e-08, 0.0, 1.0, -1.976e-09, 0.0, 1.0, 1.056e-14, 0.0, 1.0, 0.0, 0.0, 1.0, -1.976e-09, 0.0, 1.0, 1.054e-08, 0.0, 1.0, 0.0, 0.0, 1.0, -1.976e-09, 0.0, 1.0, 0.0, 0.0, 0.0, 0.0, 1.0, 0.0, 0.0, 1.0, 0.0, 0.0, 1.0, 0.0, 0.0, 1.0, 0.0, 1.0, 0.0, 0.0, 1.0, 0.0, 0.0, 1.0, 0.0, 0.0, 1.0, 0.0, 0.0, 0.0, -1.0, 0.0, 0.0, -1.0, 0.0, 0.0, -1.0, 0.0, 0.0, -1.0, 0.0, -1.0, 0.0, 0.0, -1.0, 0.0, 0.0, -1.0, 0.0, 0.0, -1.0, 0.0, 1.0, 0.0, 0.0, 1.0, 0.0, 0.0, 1.0, 0.0, 0.0, 1.0, 0.0, 0.0, -0.9697, 0.0, 0.2443, -0.9697, 0.0, 0.2443, -0.6002, 2.133e-08, 0.7999, -0.6002, 0.0, 0.7999, 0.0, 1.0, 9.407e-06, 0.0, 1.0, 7.418e-06, 0.0, 1.0, 0.0, 0.0, 1.0, 0.0, 1.0, 0.0, 0.0, 1.0, 0.0, 0.0, 1.0, 0.0, 0.0, 1.0, 0.0, 0.0, 0.6124, 0.0, 0.7906, 0.6124, 0.0, 0.7906, 0.6124, 0.0, 0.7906, 0.6124, 0.0, 0.7906, 0.6124, 0.0, -0.7906, 0.6124, 0.0, -0.7906, 0.6124, 0.0, -0.7906, 0.6124, 0.0, -0.7906, 0.7522, 0.0, 0.659, 0.7522, 0.0, 0.659, 0.7522, 0.0, 0.659, 0.7522, 0.0, 0.659, 0.0, 1.0, 5.748e-05, 0.0, 1.0, 3.024e-06, 0.0, 1.0, 7.503e-05, 0.0, 1.0, 3.873e-05, -0.9992, 0.0, -0.03947, -0.9992, -5.825e-05, -0.03947, -0.4816, 0.0, -0.8764, -0.4816, 0.0001121, -0.8764, 0.0, -1.0, 1.891e-09, 0.0, -1.0, 3.885e-09, 0.0, -1.0, 1.082e-09, 0.0, -1.0, 2.807e-09, 0.7522, 0.0, -0.659, 0.7522, 0.0, -0.659, 0.7522, 0.0, -0.659, 0.7522, 0.0, -0.659, 0.0, 1.0, 1.612e-05, 0.0, 1.0, -5.748e-05, 0.0, 1.0, -3.873e-05, 0.0, 1.0, -7.05e-05, -0.4816, 0.0, 0.8764, -0.4816, -0.0001121, 0.8764, -0.9992, 0.0, 0.03947, -0.9992, 5.825e-05, 0.03947, 0.0, -1.0, -3.885e-09, 0.0, -1.0, -1.891e-09, 0.0, -1.0, -2.807e-09, 0.0, -1.0, -1.082e-09, 0.0, 1.0, 9.407e-06, 0.0, 1.0, -7.597e-06, 0.0, 1.0, 7.474e-06, 0.0, 1.0, 7.418e-06, -0.6002, -2.133e-08, -0.7999, -0.6002, 0.0, -0.7999, -0.9697, 0.0, -0.2443, -0.9697, 0.0, -0.2443, 0.0, -1.0, -2.348e-09, 0.0, -1.0, 1.486e-09, 0.0, -1.0, 7.919e-10, 0.0, -1.0, -1.254e-09, 0.1879, 0.0, 0.9822, 0.1879, 0.0, 0.9822, 0.1879, 0.0, 0.9822, 0.1879, 0.0, 0.9822, 0.0, 1.0, -3.873e-05, 0.0, 1.0, -5.748e-05, 0.0, 1.0, 5.748e-05, 0.0, 1.0, 3.873e-05, -0.9992, 0.0, 0.03947, -0.9992, -5.825e-05, -0.03947, -0.9992, 0.0, -0.03947, -0.9992, 5.825e-05, 0.03947, 0.0, -1.0, 1.891e-09, 0.0, -1.0, 2.807e-09, 0.0, -1.0, -2.807e-09, 0.0, -1.0, -1.891e-09, 1.0, 0.0, 0.0, 1.0, 0.0, 0.0, 1.0, 0.0, 0.0, 1.0, 0.0, 0.0, 0.1879, 0.0, -0.9822, 0.1879, 0.0, -0.9822, 0.1879, 0.0, -0.9822, 0.1879, 0.0, -0.9822, 0.0, 1.0, 0.0, 0.0, 1.0, 0.0, 0.0, 1.0, 9.404e-06, 0.0, 1.0, 2.817e-05, 0.0, 1.0, 2.817e-05, 0.0, 1.0, 9.404e-06, 0.0, 1.0, 1.612e-05, 0.0, 1.0, -7.05e-05, -0.6002, 2.133e-08, 0.7999, -0.4816, -0.0001121, 0.8764, -0.4816, 0.0, 0.8764, -0.6002, 0.0, 0.7999, 0.0, -1.0, -3.885e-09, 0.0, -1.0, -1.082e-09, 0.0, -1.0, 0.0, 0.0, -1.0, 0.0, 0.1879, 0.0, -0.9822, 0.1879, 0.0, -0.9822, 0.1879, 0.0, -0.9822, 0.1879, 0.0, -0.9822, 0.1879, 0.0, 0.9822, 0.1879, 0.0, 0.9822, 0.1879, 0.0, 0.9822, 0.1879, 0.0, 0.9822, 0.0, -1.0, 7.919e-10, 0.0, -1.0, 1.486e-09, 0.0, -1.0, 1.082e-09, 0.0, -1.0, 3.885e-09, -0.4816, 0.0, -0.8764, -0.6002, 0.0, -0.7999, -0.6002, -2.133e-08, -0.7999, -0.4816, 0.0001121, -0.8764, 0.0, 1.0, 7.474e-06, 0.0, 1.0, -7.597e-06, 0.0, 1.0, 7.503e-05, 0.0, 1.0, 3.024e-06, 0.0, -1.0, -2.348e-09, 0.0, -1.0, -1.254e-09, 0.0, -1.0, -6.424e-09, 0.0, -1.0, -6.424e-09, 0.0, -1.0, 0.0, 0.0, -1.0, 0.0, 0.0, -1.0, 0.0, 0.0, -1.0, 0.0, 0.7064, -0.1556, -0.6905, 0.7063, -0.1615, -0.6893, 0.7062, 3.626e-06, -0.708, 0.7062, 3.906e-06, -0.708, 0.7068, -0.2675, -0.6549, 0.7065, -0.2794, -0.6503, 0.7063, -0.1615, -0.6893, 0.7064, -0.1556, -0.6905, 0.7071, -0.3535, -0.6124, 0.7071, -0.3535, -0.6124, 0.7065, -0.2794, -0.6503, 0.7068, -0.2675, -0.6549, 0.0, 0.0, -1.0, 0.0, 0.0, -1.0, 0.0, 0.0, -1.0, 0.0, 0.0, -1.0, 0.0, 0.0, -1.0, 0.0, 0.0, -1.0, 0.0, 0.0, -1.0, 0.0, 0.0, -1.0, 0.0, 0.0, -1.0, 0.0, 0.0, -1.0, 0.0, 0.0, -1.0, 0.0, 0.0, -1.0, 0.0, 0.0, -1.0, 0.0, 0.0, -1.0, 0.0, 0.0, -1.0, 0.0, 0.0, -1.0, 0.0, 0.0, -1.0, 0.0, 0.0, -1.0, 0.0, 0.0, -1.0, 0.0, 0.0, -1.0, 0.0, 0.0, -1.0, 0.0, 0.0, -1.0, 0.0, 0.0, -1.0, 0.7062, 3.906e-06, -0.708, 0.7062, 3.626e-06, -0.708, 0.7063, 0.1615, -0.6893, 0.7064, 0.1555, -0.6905, 0.7064, 0.1555, -0.6905, 0.7063, 0.1615, -0.6893, 0.7065, 0.2794, -0.6502, 0.7068, 0.2675, -0.6549, 0.7068, 0.2675, -0.6549, 0.7065, 0.2794, -0.6502, 0.7071, 0.3535, -0.6124, 0.7071, 0.3535, -0.6124, 0.0, 0.0, -1.0, 0.0, 0.0, -1.0, 0.0, 0.0, -1.0, 0.0, 0.0, -1.0, 0.0, 0.0, -1.0, 0.0, 0.0, -1.0, 0.0, 0.0, -1.0, 0.0, 0.0, -1.0, 0.0, 0.0, -1.0, 0.0, 0.0, -1.0, 0.0, 0.0, -1.0, 0.0, 0.0, -1.0, 0.0, 0.0, -1.0, 0.0, 0.0, -1.0, 0.0, 0.0, -1.0, 0.0, 0.0, -1.0, 0.0, 0.0, -1.0, 0.0, 0.0, -1.0, 0.0, 0.0, -1.0, 0.0, 0.0, -1.0, 0.0, 0.0, -1.0, 0.0, 0.0, -1.0, 0.0, 0.0, -1.0, 0.7068, 0.52, -0.4797, 0.7066, 0.5159, -0.4843, 0.7073, 0.6122, -0.3535, 0.7073, 0.6123, -0.3534, 0.7069, 0.4333, -0.5591, 0.7066, 0.4233, -0.5671, 0.7066, 0.5159, -0.4843, 0.7068, 0.52, -0.4797, 0.7071, 0.3535, -0.6124, 0.7071, 0.3535, -0.6124, 0.7066, 0.4233, -0.5671, 0.7069, 0.4333, -0.5591, 0.0, 0.866, -0.5, 0.0, 0.866, -0.5, 0.0, 0.866, -0.5, 0.0, 0.866, -0.5, 0.0, 0.866, -0.5, 0.0, 0.866, -0.5, 0.0, 0.866, -0.5, 0.0, 0.866, -0.5, 0.0, 0.866, -0.5, 0.0, 0.866, -0.5, 0.0, 0.866, -0.5, 0.0, 0.866, -0.5, 0.0, 0.866, -0.5, 0.0, 0.866, -0.5, 0.0, 0.866, -0.5, 0.0, 0.866, -0.5, 0.0, 0.866, -0.5, 0.0, 0.866, -0.5, 0.0, 0.866, -0.5, 0.0, 0.866, -0.5, 0.0, 0.866, -0.5, 0.0, 0.866, -0.5, 0.0, 0.866, -0.5, 0.7073, 0.6123, -0.3534, 0.7073, 0.6122, -0.3535, 0.7065, 0.6775, -0.2048, 0.7066, 0.6755, -0.2106, 0.7066, 0.6755, -0.2106, 0.7065, 0.6775, -0.2048, 0.7065, 0.7028, -0.08318, 0.7068, 0.7009, -0.09589, 0.7068, 0.7009, -0.09589, 0.7065, 0.7028, -0.08318, 0.7071, 0.7071, -2.017e-08, 0.7071, 0.7071, -2.058e-08, 0.0, 0.866, -0.5, 0.0, 0.866, -0.5, 0.0, 0.8661, -0.5, 0.0, 0.8661, -0.4999, 0.0, 0.8661, -0.4999, 0.0, 0.8661, -0.5, 0.0, 0.866, -0.5, 0.0, 0.866, -0.5, 0.0, 0.866, -0.5, 0.0, 0.866, -0.5, 0.0, 0.866, -0.5, 0.0, 0.866, -0.5, 0.0, 0.866, -0.5, 0.0, 0.866, -0.5, 0.0, 0.8661, -0.5, 0.0, 0.8661, -0.5, 0.0, 0.866, -0.5, 0.0, 0.866, -0.5, 0.0, 0.866, -0.5, 0.0, 0.866, -0.5, 0.0, 0.866, -0.5, 0.0, 0.866, -0.5001, 0.0, 0.866, -0.5, 0.7065, 0.6756, 0.2106, 0.7064, 0.6776, 0.2048, 0.7072, 0.6123, 0.3535, 0.7072, 0.6124, 0.3534, 0.7068, 0.7009, 0.09588, 0.7065, 0.7028, 0.08321, 0.7064, 0.6776, 0.2048, 0.7065, 0.6756, 0.2106, 0.7071, 0.7071, -2.058e-08, 0.7071, 0.7071, -2.017e-08, 0.7065, 0.7028, 0.08321, 0.7068, 0.7009, 0.09588, 0.0, 0.8661, 0.4999, 0.0, 0.8661, 0.5, 0.0, 0.8661, 0.4999, 0.0, 0.866, 0.5, 0.0, 0.866, 0.5, 0.0, 0.866, 0.5001, 0.0, 0.8661, 0.5, 0.0, 0.8661, 0.4999, 0.0, 0.866, 0.5, 0.0, 0.866, 0.5001, 0.0, 0.866, 0.5, 0.0, 0.8661, 0.5, 0.0, 0.866, 0.5, 0.0, 0.8661, 0.4999, 0.0, 0.8661, 0.4999, 0.0, 0.866, 0.5001, 0.0, 0.866, 0.5001, 0.0, 0.866, 0.5, 0.0, 0.8661, 0.5, 0.0, 0.866, 0.5, 0.0, 0.866, 0.5001, 0.0, 0.866, 0.5001, 0.0, 0.866, 0.5001, 0.7072, 0.6124, 0.3534, 0.7072, 0.6123, 0.3535, 0.7066, 0.5159, 0.4843, 0.7068, 0.52, 0.4797, 0.7068, 0.52, 0.4797, 0.7066, 0.5159, 0.4843, 0.7066, 0.4233, 0.5671, 0.7069, 0.4333, 0.5591, 0.7069, 0.4333, 0.5591, 0.7066, 0.4233, 0.5671, 0.7071, 0.3535, 0.6124, 0.7071, 0.3535, 0.6124, 0.0, 0.866, 0.5, 0.0, 0.8661, 0.4999, 0.0, 0.866, 0.5, 0.0, 0.866, 0.5001, 0.0, 0.866, 0.5001, 0.0, 0.866, 0.5, 0.0, 0.866, 0.5, 0.0, 0.866, 0.5, 0.0, 0.866, 0.5, 0.0, 0.866, 0.5, 0.0, 0.866, 0.5, 0.0, 0.8661, 0.4999, 0.0, 0.8661, 0.4999, 0.0, 0.866, 0.5, 0.0, 0.866, 0.5, 0.0, 0.866, 0.5, 0.0, 0.866, 0.5, 0.0, 0.866, 0.5, 0.0, 0.866, 0.5, 0.0, 0.866, 0.5, 0.0, 0.866, 0.5, 0.0, 0.866, 0.5, 0.0, 0.866, 0.5, 0.7064, 0.1555, 0.6906, 0.7062, 0.1615, 0.6893, 0.7062, 3.633e-06, 0.708, 0.7062, 3.915e-06, 0.708, 0.7068, 0.2675, 0.6549, 0.7065, 0.2794, 0.6502, 0.7062, 0.1615, 0.6893, 0.7064, 0.1555, 0.6906, 0.7071, 0.3535, 0.6124, 0.7071, 0.3535, 0.6124, 0.7065, 0.2794, 0.6502, 0.7068, 0.2675, 0.6549, 0.0, 0.0, 1.0, 0.0, 0.0, 1.0, 0.0, 0.0, 1.0, 0.0, 0.0, 1.0, 0.0, 0.0, 1.0, 0.0, 0.0, 1.0, 0.0, 0.0, 1.0, 0.0, 0.0, 1.0, 0.0, 0.0, 1.0, 0.0, 0.0, 1.0, 0.0, 0.0, 1.0, 0.0, 0.0, 1.0, 0.0, 0.0, 1.0, 0.0, 0.0, 1.0, 0.0, 0.0, 1.0, 0.0, 0.0, 1.0, 0.0, 0.0, 1.0, 0.0, 0.0, 1.0, 0.0, 0.0, 1.0, 0.0, 0.0, 1.0, 0.0, 0.0, 1.0, 0.0, 0.0, 1.0, 0.0, 0.0, 1.0, 0.7062, 3.915e-06, 0.708, 0.7062, 3.633e-06, 0.708, 0.7063, -0.1615, 0.6893, 0.7064, -0.1556, 0.6905, 0.7064, -0.1556, 0.6905, 0.7063, -0.1615, 0.6893, 0.7064, -0.2794, 0.6503, 0.7067, -0.2675, 0.6549, 0.7067, -0.2675, 0.6549, 0.7064, -0.2794, 0.6503, 0.7071, -0.3535, 0.6124, 0.7071, -0.3535, 0.6124, 0.0, 0.0, 1.0, 0.0, 0.0, 1.0, 0.0, 0.0, 1.0, 0.0, 0.0, 1.0, 0.0, 0.0, 1.0, 0.0, 0.0, 1.0, 0.0, 0.0, 1.0, 0.0, 0.0, 1.0, 0.0, 0.0, 1.0, 0.0, 0.0, 1.0, 0.0, 0.0, 1.0, 0.0, 0.0, 1.0, 0.0, 0.0, 1.0, 0.0, 0.0, 1.0, 0.0, 0.0, 1.0, 0.0, 0.0, 1.0, 0.0, 0.0, 1.0, 0.0, 0.0, 1.0, 0.0, 0.0, 1.0, 0.0, 0.0, 1.0, 0.0, 0.0, 1.0, 0.0, 0.0, 1.0, 0.0, 0.0, 1.0, 0.7067, -0.5199, 0.4798, 0.7066, -0.5159, 0.4843, 0.7074, -0.6121, 0.3534, 0.7074, -0.6122, 0.3532, 0.7068, -0.4333, 0.5591, 0.7065, -0.4233, 0.5671, 0.7066, -0.5159, 0.4843, 0.7067, -0.5199, 0.4798, 0.7071, -0.3535, 0.6124, 0.7071, -0.3535, 0.6124, 0.7065, -0.4233, 0.5671, 0.7068, -0.4333, 0.5591, 0.0, -0.866, 0.5, 0.0, -0.866, 0.5, 0.0, -0.866, 0.5, 0.0, -0.866, 0.5, 0.0, -0.866, 0.5, 0.0, -0.866, 0.5, 0.0, -0.866, 0.5, 0.0, -0.866, 0.5, 0.0, -0.866, 0.5, 0.0, -0.866, 0.5, 0.0, -0.866, 0.5, 0.0, -0.866, 0.5, 0.0, -0.866, 0.5, 0.0, -0.866, 0.5, 0.0, -0.866, 0.5, 0.0, -0.866, 0.5, 0.0, -0.866, 0.5, 0.0, -0.866, 0.5, 0.0, -0.866, 0.5, 0.0, -0.866, 0.5, 0.0, -0.866, 0.5001, 0.0, -0.866, 0.5, 0.0, -0.866, 0.5, 0.7074, -0.6122, 0.3532, 0.7074, -0.6121, 0.3534, 0.7065, -0.6774, 0.2048, 0.7067, -0.6755, 0.2106, 0.7067, -0.6755, 0.2106, 0.7065, -0.6774, 0.2048, 0.7065, -0.7028, 0.08322, 0.7068, -0.7009, 0.09592, 0.7068, -0.7009, 0.09592, 0.7065, -0.7028, 0.08322, 0.7071, -0.7071, -3.014e-05, 0.7071, -0.7071, -3.015e-05, 0.0, -0.866, 0.5, 0.0, -0.866, 0.5, 0.0, -0.866, 0.5, 0.0, -0.8661, 0.4999, 0.0, -0.8661, 0.4999, 0.0, -0.866, 0.5, 0.0, -0.866, 0.5, 0.0, -0.866, 0.5, 0.0, -0.866, 0.5, 0.0, -0.866, 0.5, 0.0, -0.866, 0.5, 0.0, -0.866, 0.5, 0.0, -0.866, 0.5, 0.0, -0.866, 0.5, 0.0, -0.866, 0.5, 0.0, -0.866, 0.5, 0.0, -0.866, 0.5, 0.0, -0.866, 0.5, 0.0, -0.866, 0.5, 0.0, -0.866, 0.5, 0.0, -0.866, 0.5, 0.0, -0.866, 0.5001, 0.0, -0.866, 0.5, 0.7068, -0.6754, -0.2104, 0.7066, -0.6774, -0.2047, 0.7075, -0.612, -0.3533, 0.7075, -0.6121, -0.3532, 0.7068, -0.7009, -0.09584, 0.7065, -0.7028, -0.08312, 0.7066, -0.6774, -0.2047, 0.7068, -0.6754, -0.2104, 0.7071, -0.7071, -3.015e-05, 0.7071, -0.7071, -3.014e-05, 0.7065, -0.7028, -0.08312, 0.7068, -0.7009, -0.09584, 0.0, -0.866, -0.5, 0.0, -0.866, -0.5, 0.0, -0.866, -0.5001, 0.0, -0.866, -0.5001, 0.0, -0.866, -0.5, 0.0, -0.866, -0.5, 0.0, -0.866, -0.5, 0.0, -0.866, -0.5, 0.0, -0.866, -0.5, 0.0, -0.866, -0.5, 0.0, -0.866, -0.5, 0.0, -0.866, -0.5, 0.0, -0.866, -0.5, 0.0, -0.866, -0.5001, 0.0, -0.866, -0.5001, 0.0, -0.866, -0.5, 0.0, -0.8661, -0.4999, 0.0, -0.866, -0.5, 0.0, -0.866, -0.5, 0.0, -0.866, -0.5, 0.0, -0.866, -0.5001, 0.0, -0.8661, -0.4999, 0.0, -0.866, -0.5, 0.7075, -0.6121, -0.3532, 0.7075, -0.612, -0.3533, 0.7066, -0.5159, -0.4844, 0.7067, -0.5199, -0.4798, 0.7067, -0.5199, -0.4798, 0.7066, -0.5159, -0.4844, 0.7065, -0.4233, -0.5672, 0.7068, -0.4333, -0.5591, 0.7068, -0.4333, -0.5591, 0.7065, -0.4233, -0.5672, 0.7071, -0.3535, -0.6124, 0.7071, -0.3535, -0.6124, 0.0, -0.866, -0.5001, 0.0, -0.866, -0.5001, 0.0, -0.866, -0.5, 0.0, -0.866, -0.5001, 0.0, -0.866, -0.5001, 0.0, -0.866, -0.5, 0.0, -0.866, -0.5, 0.0, -0.866, -0.5, 0.0, -0.866, -0.5, 0.0, -0.866, -0.5, 0.0, -0.866, -0.5, 0.0, -0.866, -0.5001, 0.0, -0.866, -0.5001, 0.0, -0.866, -0.5, 0.0, -0.866, -0.5, 0.0, -0.866, -0.5, 0.0, -0.866, -0.5, 0.0, -0.866, -0.5, 0.0, -0.866, -0.5, 0.0, -0.866, -0.5, 0.0, -0.866, -0.5, 0.0, -0.866, -0.5001, 0.0, -0.866, -0.5, 1.0, 2.616e-06, 0.0, 1.0, -7.04e-08, 0.0, 1.0, -6.131e-07, 0.0, 1.0, 0.0, 0.0, 1.0, -1.471e-06, 0.0, 1.0, -7.04e-08, 0.0, 1.0, -7.04e-08, 0.0, 1.0, -1.471e-06, 0.0, 1.0, 3.445e-10, 0.0, 1.0, -7.04e-08, 0.0, 1.0, 3.445e-10, 0.0, 1.0, 4.905e-07, 0.0, 1.0, -7.04e-08, 0.0, 1.0, 4.905e-07, 0.0, 1.0, -1.117e-10, 0.0, 1.0, -7.04e-08, 0.0, 1.0, -1.117e-10, 0.0, 1.0, -8.514e-11, 0.0, 1.0, -7.04e-08, 0.0, 1.0, -8.514e-11, 0.0, 1.0, -6.539e-07, 0.0, 1.0, -7.04e-08, 0.0, 1.0, -6.539e-07, 0.0, 1.0, 3.27e-07, 0.0, 1.0, -7.04e-08, 0.0, 1.0, 3.27e-07, 0.0, 1.0, 0.0, 0.0, 1.0, -7.04e-08, 0.0, 1.0, 0.0, 0.0, 1.0, 0.0, 0.0, 1.0, -7.04e-08, 0.0, 1.0, 0.0, 0.0, 1.0, 0.0, 0.0, 1.0, -7.04e-08, 0.0, 1.0, 0.0, 0.0, 1.0, 3.27e-07, 0.0, 1.0, -7.04e-08, 0.0, 1.0, 3.27e-07, 0.0, 1.0, -6.539e-07, 0.0, 1.0, -7.04e-08, 0.0, 1.0, -6.539e-07, 0.0, 1.0, -8.514e-11, 0.0, 1.0, -7.04e-08, 0.0, 1.0, -8.514e-11, 0.0, 1.0, -1.117e-10, 0.0, 1.0, -7.04e-08, 0.0, 1.0, -1.117e-10, 0.0, 1.0, 4.905e-07, 0.0, 1.0, -7.04e-08, 0.0, 1.0, 4.905e-07, 0.0, 1.0, 3.445e-10, 0.0, 1.0, -7.04e-08, 0.0, 1.0, 3.445e-10, 0.0, 1.0, -2.084e-06, 0.0, 1.0, -7.04e-08, 0.0, 1.0, -2.084e-06, 0.0, 1.0, -6.131e-07, 0.0, 1.0, 9.41e-11, 0.0, 1.0, -7.04e-08, 0.0, 1.0, 2.616e-06, 0.0, 1.0, -2.616e-06, 0.0, 1.0, -7.04e-08, 0.0, 1.0, 9.41e-11, 0.0, 1.0, 0.0, 0.0, 1.0, -7.04e-08, 0.0, 1.0, -2.616e-06, 0.0, 1.0, 1.308e-06, 0.0, 1.0, -7.04e-08, 0.0, 1.0, 0.0, 0.0, 1.0, 1.308e-06, 0.0, 1.0, -7.04e-08, 0.0, 1.0, 1.308e-06, 0.0, 1.0, 0.0, 0.0, 1.0, -7.04e-08, 0.0, 1.0, 1.308e-06, 0.0, 1.0, 0.0, 0.0, 1.0, -7.04e-08, 0.0, 1.0, 0.0, 0.0, 1.0, 0.0, 0.0, 1.0, -7.04e-08, 0.0, 1.0, 0.0, 0.0, 1.0, 0.0, 0.0, 1.0, -7.04e-08, 0.0, 1.0, 0.0, 0.0, 1.0, -6.54e-07, 0.0, 1.0, -7.04e-08, 0.0, 1.0, 0.0, 0.0, 1.0, 6.539e-07, 0.0, 1.0, -7.04e-08, 0.0, 1.0, -6.54e-07, 0.0, 1.0, 1.131e-10, 0.0, 1.0, -7.04e-08, 0.0, 1.0, 6.539e-07, 0.0, 1.0, -1.308e-06, 0.0, 1.0, -7.04e-08, 0.0, 1.0, 1.131e-10, 0.0, 1.0, -2.616e-06, 0.0, 1.0, -7.04e-08, 0.0, 1.0, -1.308e-06, 0.0, 1.0, 9.379e-11, 0.0, 1.0, -7.04e-08, 0.0, 1.0, -2.616e-06, 0.0, 1.0, 2.616e-06, 0.0, 1.0, -7.04e-08, 0.0, 1.0, 9.379e-11, 0.0, 1.0, 0.0, 0.0, 1.0, -7.04e-08, 0.0, 1.0, 2.616e-06, 0.0, -1.0, 0.0, 0.0, -1.0, 1.874e-08, 0.0, -1.0, 0.0, 0.0, -1.0, 0.0, 0.0, -1.0, 0.0, 0.0, -1.0, 1.874e-08, 0.0, -1.0, 1.874e-08, 0.0, -1.0, 0.0, 0.0, -1.0, 0.0, 0.0, -1.0, 1.874e-08, 0.0, -1.0, 0.0, 0.0, -1.0, -5.255e-07, 0.0, -1.0, 1.874e-08, 0.0, -1.0, -5.255e-07, 0.0, -1.0, -8.747e-07, 0.0, -1.0, 1.874e-08, 0.0, -1.0, -8.747e-07, 0.0, -1.0, -4.938e-08, 0.0, -1.0, 1.874e-08, 0.0, -1.0, -4.938e-08, 0.0, -1.0, -3.152e-11, 0.0, -1.0, 1.874e-08, 0.0, -1.0, -3.152e-11, 0.0, -1.0, 4.93e-08, 0.0, -1.0, 1.874e-08, 0.0, -1.0, 4.93e-08, 0.0, -1.0, 2.324e-07, 0.0, -1.0, 1.874e-08, 0.0, -1.0, 2.324e-07, 0.0, -1.0, 0.0, 0.0, -1.0, 1.874e-08, 0.0, -1.0, 0.0, 0.0, -1.0, 2.324e-07, 0.0, -1.0, 1.874e-08, 0.0, -1.0, 2.324e-07, 0.0, -1.0, 4.945e-08, 0.0, -1.0, 1.874e-08, 0.0, -1.0, 4.945e-08, 0.0, -1.0, 6.214e-11, 0.0, -1.0, 1.874e-08, 0.0, -1.0, 6.214e-11, 0.0, -1.0, -4.938e-08, 0.0, -1.0, 1.874e-08, 0.0, -1.0, -4.938e-08, 0.0, -1.0, -8.747e-07, 0.0, -1.0, 1.874e-08, 0.0, -1.0, -8.747e-07, 0.0, -1.0, -5.255e-07, 0.0, -1.0, 1.874e-08, 0.0, -1.0, -5.255e-07, 0.0, -1.0, 0.0, 0.0, -1.0, 1.874e-08, 0.0, -1.0, 0.0, 0.0, -1.0, 0.0, 0.0, -1.0, 1.874e-08, 0.0, -1.0, 0.0, 0.0, -1.0, 0.0, 0.0, -1.0, 0.0, 0.0, -1.0, 1.874e-08, 0.0, -1.0, 0.0, 0.0, -1.0, 0.0, 0.0, -1.0, 1.874e-08, 0.0, -1.0, 0.0, 0.0, -1.0, 0.0, 0.0, -1.0, 1.874e-08, 0.0, -1.0, 0.0, 0.0, -1.0, 0.0, 0.0, -1.0, 1.874e-08, 0.0, -1.0, 0.0, 0.0, -1.0, 0.0, 0.0, -1.0, 1.874e-08, 0.0, -1.0, 0.0, 0.0, -1.0, 0.0, 0.0, -1.0, 1.874e-08, 0.0, -1.0, 0.0, 0.0, -1.0, 0.0, 0.0, -1.0, 1.874e-08, 0.0, -1.0, 0.0, 0.0, -1.0, 0.0, 0.0, -1.0, 1.874e-08, 0.0, -1.0, 0.0, 0.0, -1.0, -2.324e-07, 0.0, -1.0, 1.874e-08, 0.0, -1.0, 0.0, 0.0, -1.0, 2.335e-07, 0.0, -1.0, 1.874e-08, 0.0, -1.0, -2.324e-07, 0.0, -1.0, 6.36e-07, 0.0, -1.0, 1.874e-08, 0.0, -1.0, 2.335e-07, 0.0, -1.0, 0.0, 0.0, -1.0, 1.874e-08, 0.0, -1.0, 6.36e-07, 0.0, -1.0, 1.285e-06, 0.0, -1.0, 1.874e-08, 0.0, -1.0, 0.0, 0.0, -1.0, 1.051e-06, 0.0, -1.0, 1.874e-08, 0.0, -1.0, 1.285e-06, 0.0, -1.0, 0.0, 0.0, -1.0, 1.874e-08, 0.0, -1.0, 1.051e-06, 0.0, -1.0, 0.0, 0.0, -1.0, 1.874e-08, 0.0, -1.0, 0.0, 0.0, -1.0, 0.0, 0.0, -1.0, 1.874e-08, 0.0, -1.0, 0.0, 0.0, 0.7064, -0.1556, -0.6905, 0.7063, -0.1615, -0.6893, 0.7063, 6.516e-07, -0.7079, 0.7063, 1.07e-06, -0.7079, 0.7068, -0.2675, -0.6549, 0.7065, -0.2795, -0.6502, 0.7063, -0.1615, -0.6893, 0.7064, -0.1556, -0.6905, 0.7071, -0.3535, -0.6124, 0.7071, -0.3535, -0.6124, 0.7065, -0.2795, -0.6502, 0.7068, -0.2675, -0.6549, 0.0, 0.0, -1.0, 0.0, 0.0, -1.0, 0.0, 0.0, -1.0, 0.0, 0.0, -1.0, 0.0, 0.0, -1.0, 0.0, 0.0, -1.0, 0.0, 0.0, -1.0, 0.0, 0.0, -1.0, 0.0, 0.0, -1.0, 0.0, 0.0, -1.0, 0.0, 0.0, -1.0, 0.0, 0.0, -1.0, 0.0, 0.0, -1.0, 0.0, 0.0, -1.0, 0.0, 0.0, -1.0, 0.0, 0.0, -1.0, 0.0, 0.0, -1.0, 0.0, 0.0, -1.0, 0.0, 0.0, -1.0, 0.0, 0.0, -1.0, 0.0, 0.0, -1.0, 0.0, 0.0, -1.0, 0.0, 0.0, -1.0, 0.7063, 1.07e-06, -0.7079, 0.7063, 6.516e-07, -0.7079, 0.7063, 0.1615, -0.6892, 0.7064, 0.1556, -0.6905, 0.7064, 0.1556, -0.6905, 0.7063, 0.1615, -0.6892, 0.7065, 0.2795, -0.6502, 0.7068, 0.2675, -0.6549, 0.7068, 0.2675, -0.6549, 0.7065, 0.2795, -0.6502, 0.7071, 0.3535, -0.6124, 0.7071, 0.3535, -0.6124, 0.0, 0.0, -1.0, 0.0, 0.0, -1.0, 0.0, 0.0, -1.0, 0.0, 0.0, -1.0, 0.0, 0.0, -1.0, 0.0, 0.0, -1.0, 0.0, 0.0, -1.0, 0.0, 0.0, -1.0, 0.0, 0.0, -1.0, 0.0, 0.0, -1.0, 0.0, 0.0, -1.0, 0.0, 0.0, -1.0, 0.0, 0.0, -1.0, 0.0, 0.0, -1.0, 0.0, 0.0, -1.0, 0.0, 0.0, -1.0, 0.0, 0.0, -1.0, 0.0, 0.0, -1.0, 0.0, 0.0, -1.0, 0.0, 0.0, -1.0, 0.0, 0.0, -1.0, 0.0, 0.0, -1.0, 0.0, 0.0, -1.0, 0.7068, 0.5199, -0.4797, 0.7067, 0.5159, -0.4843, 0.7074, 0.6121, -0.3535, 0.7077, 0.6119, -0.3532, 0.7069, 0.4333, -0.5591, 0.7066, 0.4233, -0.5671, 0.7067, 0.5159, -0.4843, 0.7068, 0.5199, -0.4797, 0.7071, 0.3535, -0.6124, 0.7071, 0.3535, -0.6124, 0.7066, 0.4233, -0.5671, 0.7069, 0.4333, -0.5591, 0.0, 0.8661, -0.4999, 0.0, 0.8661, -0.4999, 0.0, 0.866, -0.5, 0.0, 0.866, -0.5, 0.0, 0.8661, -0.4999, 0.0, 0.8661, -0.5, 0.0, 0.8661, -0.4999, 0.0, 0.8661, -0.4999, 0.0, 0.866, -0.5, 0.0, 0.8661, -0.5, 0.0, 0.8661, -0.4999, 0.0, 0.8661, -0.4999, 0.0, 0.8661, -0.4999, 0.0, 0.866, -0.5, 0.0, 0.866, -0.5, 0.0, 0.8661, -0.5, 0.0, 0.866, -0.5, 0.0, 0.8661, -0.4999, 0.0, 0.8661, -0.4999, 0.0, 0.866, -0.5, 0.0, 0.866, -0.5001, 0.0, 0.866, -0.5, 0.0, 0.8661, -0.5, 0.7077, 0.6119, -0.3532, 0.7074, 0.6121, -0.3535, 0.7066, 0.6774, -0.2048, 0.7067, 0.6754, -0.2105, 0.7067, 0.6754, -0.2105, 0.7066, 0.6774, -0.2048, 0.7065, 0.7028, -0.08321, 0.7068, 0.7009, -0.09592, 0.7068, 0.7009, -0.09592, 0.7065, 0.7028, -0.08321, 0.707, 0.7072, 3.014e-05, 0.707, 0.7072, 3.015e-05, 0.0, 0.866, -0.5, 0.0, 0.866, -0.5, 0.0, 0.866, -0.5001, 0.0, 0.866, -0.5001, 0.0, 0.866, -0.5001, 0.0, 0.866, -0.5001, 0.0, 0.866, -0.5, 0.0, 0.866, -0.5, 0.0, 0.866, -0.5, 0.0, 0.866, -0.5, 0.0, 0.866, -0.5, 0.0, 0.866, -0.5, 0.0, 0.866, -0.5, 0.0, 0.866, -0.5, 0.0, 0.866, -0.5001, 0.0, 0.866, -0.5001, 0.0, 0.866, -0.5, 0.0, 0.866, -0.5, 0.0, 0.866, -0.5, 0.0, 0.866, -0.5, 0.0, 0.866, -0.5, 0.0, 0.866, -0.5001, 0.0, 0.866, -0.5, 0.7067, 0.6755, 0.2106, 0.7065, 0.6775, 0.2048, 0.7076, 0.6119, 0.3534, 0.7076, 0.612, 0.3532, 0.7068, 0.7009, 0.09592, 0.7065, 0.7028, 0.08321, 0.7065, 0.6775, 0.2048, 0.7067, 0.6755, 0.2106, 0.707, 0.7072, 3.015e-05, 0.707, 0.7072, 3.014e-05, 0.7065, 0.7028, 0.08321, 0.7068, 0.7009, 0.09592, 0.0, 0.866, 0.5001, 0.0, 0.866, 0.5001, 0.0, 0.8661, 0.4999, 0.0, 0.866, 0.5, 0.0, 0.866, 0.5001, 0.0, 0.866, 0.5001, 0.0, 0.866, 0.5001, 0.0, 0.866, 0.5001, 0.0, 0.866, 0.5, 0.0, 0.866, 0.5001, 0.0, 0.866, 0.5001, 0.0, 0.866, 0.5001, 0.0, 0.866, 0.5, 0.0, 0.8661, 0.4999, 0.0, 0.8661, 0.4999, 0.0, 0.866, 0.5001, 0.0, 0.866, 0.5001, 0.0, 0.866, 0.5, 0.0, 0.866, 0.5001, 0.0, 0.866, 0.5, 0.0, 0.866, 0.5001, 0.0, 0.866, 0.5001, 0.0, 0.866, 0.5001, 0.7076, 0.612, 0.3532, 0.7076, 0.6119, 0.3534, 0.7067, 0.5159, 0.4842, 0.7069, 0.5199, 0.4797, 0.7069, 0.5199, 0.4797, 0.7067, 0.5159, 0.4842, 0.7065, 0.4233, 0.5671, 0.7069, 0.4333, 0.5591, 0.7069, 0.4333, 0.5591, 0.7065, 0.4233, 0.5671, 0.7071, 0.3535, 0.6124, 0.7071, 0.3535, 0.6124, 0.0, 0.866, 0.5, 0.0, 0.8661, 0.4999, 0.0, 0.8661, 0.4999, 0.0, 0.8661, 0.4999, 0.0, 0.8661, 0.4999, 0.0, 0.8661, 0.4999, 0.0, 0.8661, 0.5, 0.0, 0.8661, 0.4999, 0.0, 0.8661, 0.4999, 0.0, 0.8661, 0.5, 0.0, 0.866, 0.5, 0.0, 0.8661, 0.4999, 0.0, 0.8661, 0.4999, 0.0, 0.8661, 0.4999, 0.0, 0.8661, 0.4999, 0.0, 0.8661, 0.4999, 0.0, 0.8661, 0.4999, 0.0, 0.866, 0.5, 0.0, 0.8661, 0.5, 0.0, 0.8661, 0.5, 0.0, 0.866, 0.5, 0.0, 0.866, 0.5001, 0.0, 0.866, 0.5, 0.7064, 0.1555, 0.6905, 0.7063, 0.1615, 0.6893, 0.7063, 2.067e-06, 0.708, 0.7063, 2.488e-06, 0.708, 0.7068, 0.2675, 0.6549, 0.7065, 0.2794, 0.6502, 0.7063, 0.1615, 0.6893, 0.7064, 0.1555, 0.6905, 0.7071, 0.3535, 0.6124, 0.7071, 0.3535, 0.6124, 0.7065, 0.2794, 0.6502, 0.7068, 0.2675, 0.6549, 0.0, 0.0, 1.0, 0.0, 0.0, 1.0, 0.0, 0.0, 1.0, 0.0, 0.0, 1.0, 0.0, 0.0, 1.0, 0.0, 0.0, 1.0, 0.0, 0.0, 1.0, 0.0, 0.0, 1.0, 0.0, 0.0, 1.0, 0.0, 0.0, 1.0, 0.0, 0.0, 1.0, 0.0, 0.0, 1.0, 0.0, 0.0, 1.0, 0.0, 0.0, 1.0, 0.0, 0.0, 1.0, 0.0, 0.0, 1.0, 0.0, 0.0, 1.0, 0.0, 0.0, 1.0, 0.0, 0.0, 1.0, 0.0, 0.0, 1.0, 0.0, 0.0, 1.0, 0.0, 0.0, 1.0, 0.0, 0.0, 1.0, 0.7063, 2.488e-06, 0.708, 0.7063, 2.067e-06, 0.708, 0.7062, -0.1615, 0.6893, 0.7064, -0.1556, 0.6905, 0.7064, -0.1556, 0.6905, 0.7062, -0.1615, 0.6893, 0.7065, -0.2795, 0.6502, 0.7068, -0.2675, 0.6549, 0.7068, -0.2675, 0.6549, 0.7065, -0.2795, 0.6502, 0.7071, -0.3535, 0.6124, 0.7071, -0.3535, 0.6124, 0.0, 0.0, 1.0, 0.0, 0.0, 1.0, 0.0, 0.0, 1.0, 0.0, 0.0, 1.0, 0.0, 0.0, 1.0, 0.0, 0.0, 1.0, 0.0, 0.0, 1.0, 0.0, 0.0, 1.0, 0.0, 0.0, 1.0, 0.0, 0.0, 1.0, 0.0, 0.0, 1.0, 0.0, 0.0, 1.0, 0.0, 0.0, 1.0, 0.0, 0.0, 1.0, 0.0, 0.0, 1.0, 0.0, 0.0, 1.0, 0.0, 0.0, 1.0, 0.0, 0.0, 1.0, 0.0, 0.0, 1.0, 0.0, 0.0, 1.0, 0.0, 0.0, 1.0, 0.0, 0.0, 1.0, 0.0, 0.0, 1.0, 0.7067, -0.52, 0.4797, 0.7065, -0.516, 0.4843, 0.7071, -0.6123, 0.3536, 0.7071, -0.6124, 0.3535, 0.7068, -0.4333, 0.5591, 0.7065, -0.4233, 0.5671, 0.7065, -0.516, 0.4843, 0.7067, -0.52, 0.4797, 0.7071, -0.3535, 0.6124, 0.7071, -0.3535, 0.6124, 0.7065, -0.4233, 0.5671, 0.7068, -0.4333, 0.5591, 0.0, -0.866, 0.5001, 0.0, -0.866, 0.5001, 0.0, -0.866, 0.5, 0.0, -0.866, 0.5, 0.0, -0.866, 0.5, 0.0, -0.866, 0.5, 0.0, -0.866, 0.5001, 0.0, -0.866, 0.5001, 0.0, -0.8659, 0.5001, 0.0, -0.866, 0.5, 0.0, -0.866, 0.5, 0.0, -0.866, 0.5001, 0.0, -0.866, 0.5001, 0.0, -0.866, 0.5, 0.0, -0.866, 0.5, 0.0, -0.866, 0.5, 0.0, -0.866, 0.5, 0.0, -0.866, 0.5001, 0.0, -0.866, 0.5001, 0.0, -0.8659, 0.5001, 0.0, -0.8659, 0.5001, 0.0, -0.866, 0.5, 0.0, -0.866, 0.5, 0.7071, -0.6124, 0.3535, 0.7071, -0.6123, 0.3536, 0.7065, -0.6775, 0.2046, 0.7067, -0.6755, 0.2105, 0.7067, -0.6755, 0.2105, 0.7065, -0.6775, 0.2046, 0.7065, -0.7028, 0.08317, 0.7068, -0.7009, 0.09587, 0.7068, -0.7009, 0.09587, 0.7065, -0.7028, 0.08317, 0.707, -0.7072, -3.014e-05, 0.707, -0.7072, -3.015e-05, 0.0, -0.866, 0.5, 0.0, -0.866, 0.5, 0.0, -0.8661, 0.4998, 0.0, -0.8661, 0.4998, 0.0, -0.8661, 0.4998, 0.0, -0.8661, 0.4998, 0.0, -0.866, 0.5, 0.0, -0.866, 0.5, 0.0, -0.866, 0.5, 0.0, -0.866, 0.5, 0.0, -0.866, 0.5001, 0.0, -0.866, 0.5, 0.0, -0.866, 0.5, 0.0, -0.8661, 0.4998, 0.0, -0.8661, 0.4998, 0.0, -0.8661, 0.4998, 0.0, -0.8661, 0.4998, 0.0, -0.866, 0.5, 0.0, -0.866, 0.5, 0.0, -0.866, 0.5, 0.0, -0.866, 0.5, 0.0, -0.866, 0.5001, 0.0, -0.866, 0.5001, 0.7068, -0.6755, -0.2103, 0.7066, -0.6774, -0.2046, 0.7074, -0.6121, -0.3535, 0.7073, -0.6123, -0.3534, 0.7068, -0.7009, -0.09584, 0.7065, -0.7028, -0.08316, 0.7066, -0.6774, -0.2046, 0.7068, -0.6755, -0.2103, 0.707, -0.7072, -3.015e-05, 0.707, -0.7072, -3.014e-05, 0.7065, -0.7028, -0.08316, 0.7068, -0.7009, -0.09584, 0.0, -0.8661, -0.4998, 0.0, -0.8661, -0.4998, 0.0, -0.866, -0.5001, 0.0, -0.866, -0.5001, 0.0, -0.8661, -0.4999, 0.0, -0.8661, -0.4999, 0.0, -0.8661, -0.4998, 0.0, -0.8661, -0.4998, 0.0, -0.866, -0.5001, 0.0, -0.8661, -0.4999, 0.0, -0.8661, -0.4999, 0.0, -0.8661, -0.4998, 0.0, -0.866, -0.5001, 0.0, -0.866, -0.5001, 0.0, -0.866, -0.5001, 0.0, -0.8661, -0.4999, 0.0, -0.8661, -0.4999, 0.0, -0.866, -0.5001, 0.0, -0.8661, -0.4998, 0.0, -0.866, -0.5001, 0.0, -0.866, -0.5001, 0.0, -0.8661, -0.4999, 0.0, -0.8661, -0.4999, 0.7073, -0.6123, -0.3534, 0.7074, -0.6121, -0.3535, 0.7065, -0.516, -0.4844, 0.7067, -0.52, -0.4798, 0.7067, -0.52, -0.4798, 0.7065, -0.516, -0.4844, 0.7065, -0.4233, -0.5671, 0.7068, -0.4333, -0.5591, 0.7068, -0.4333, -0.5591, 0.7065, -0.4233, -0.5671, 0.7071, -0.3535, -0.6124, 0.7071, -0.3535, -0.6124, 0.0, -0.866, -0.5001, 0.0, -0.866, -0.5001, 0.0, -0.866, -0.5001, 0.0, -0.8659, -0.5002, 0.0, -0.8659, -0.5002, 0.0, -0.866, -0.5001, 0.0, -0.866, -0.5, 0.0, -0.866, -0.5, 0.0, -0.866, -0.5, 0.0, -0.866, -0.5, 0.0, -0.8659, -0.5001, 0.0, -0.866, -0.5001, 0.0, -0.866, -0.5001, 0.0, -0.866, -0.5001, 0.0, -0.866, -0.5001, 0.0, -0.866, -0.5001, 0.0, -0.866, -0.5001, 0.0, -0.866, -0.5, 0.0, -0.866, -0.5, 0.0, -0.866, -0.5, 0.0, -0.866, -0.5, 0.0, -0.8659, -0.5001, 0.0, -0.8659, -0.5001, 1.0, 2.616e-06, 0.0, 1.0, -7.041e-08, 0.0, 1.0, -6.131e-07, 0.0, 1.0, 0.0, 0.0, 1.0, -1.471e-06, 0.0, 1.0, -7.041e-08, 0.0, 1.0, -7.041e-08, 0.0, 1.0, -1.471e-06, 0.0, 1.0, 6.941e-10, 0.0, 1.0, -7.041e-08, 0.0, 1.0, 6.941e-10, 0.0, 1.0, 4.907e-07, 0.0, 1.0, -7.041e-08, 0.0, 1.0, 4.907e-07, 0.0, 1.0, -4.246e-11, 0.0, 1.0, -7.041e-08, 0.0, 1.0, -4.246e-11, 0.0, 1.0, 2.12e-10, 0.0, 1.0, -7.041e-08, 0.0, 1.0, 2.12e-10, 0.0, 1.0, -6.54e-07, 0.0, 1.0, -7.041e-08, 0.0, 1.0, -6.54e-07, 0.0, 1.0, 3.27e-07, 0.0, 1.0, -7.041e-08, 0.0, 1.0, 3.27e-07, 0.0, 1.0, 0.0, 0.0, 1.0, -7.041e-08, 0.0, 1.0, 0.0, 0.0, 1.0, 0.0, 0.0, 1.0, -7.041e-08, 0.0, 1.0, 0.0, 0.0, 1.0, 0.0, 0.0, 1.0, -7.041e-08, 0.0, 1.0, 0.0, 0.0, 1.0, 3.27e-07, 0.0, 1.0, -7.041e-08, 0.0, 1.0, 3.27e-07, 0.0, 1.0, -6.54e-07, 0.0, 1.0, -7.041e-08, 0.0, 1.0, -6.54e-07, 0.0, 1.0, 2.12e-10, 0.0, 1.0, -7.041e-08, 0.0, 1.0, 2.12e-10, 0.0, 1.0, -4.246e-11, 0.0, 1.0, -7.041e-08, 0.0, 1.0, -4.246e-11, 0.0, 1.0, 4.907e-07, 0.0, 1.0, -7.041e-08, 0.0, 1.0, 4.907e-07, 0.0, 1.0, 6.941e-10, 0.0, 1.0, -7.041e-08, 0.0, 1.0, 6.941e-10, 0.0, 1.0, -2.084e-06, 0.0, 1.0, -7.041e-08, 0.0, 1.0, -2.084e-06, 0.0, 1.0, -6.131e-07, 0.0, 1.0, -1.14e-10, 0.0, 1.0, -7.041e-08, 0.0, 1.0, 2.616e-06, 0.0, 1.0, -2.616e-06, 0.0, 1.0, -7.041e-08, 0.0, 1.0, -1.14e-10, 0.0, 1.0, 0.0, 0.0, 1.0, -7.041e-08, 0.0, 1.0, -2.616e-06, 0.0, 1.0, 1.308e-06, 0.0, 1.0, -7.041e-08, 0.0, 1.0, 0.0, 0.0, 1.0, 1.308e-06, 0.0, 1.0, -7.041e-08, 0.0, 1.0, 1.308e-06, 0.0, 1.0, 0.0, 0.0, 1.0, -7.041e-08, 0.0, 1.0, 1.308e-06, 0.0, 1.0, 0.0, 0.0, 1.0, -7.041e-08, 0.0, 1.0, 0.0, 0.0, 1.0, 0.0, 0.0, 1.0, -7.041e-08, 0.0, 1.0, 0.0, 0.0, 1.0, 0.0, 0.0, 1.0, -7.041e-08, 0.0, 1.0, 0.0, 0.0, 1.0, -6.54e-07, 0.0, 1.0, -7.041e-08, 0.0, 1.0, 0.0, 0.0, 1.0, 6.539e-07, 0.0, 1.0, -7.041e-08, 0.0, 1.0, -6.54e-07, 0.0, 1.0, 6.872e-10, 0.0, 1.0, -7.041e-08, 0.0, 1.0, 6.539e-07, 0.0, 1.0, -1.308e-06, 0.0, 1.0, -7.041e-08, 0.0, 1.0, 6.872e-10, 0.0, 1.0, -2.616e-06, 0.0, 1.0, -7.041e-08, 0.0, 1.0, -1.308e-06, 0.0, 1.0, -1.143e-10, 0.0, 1.0, -7.041e-08, 0.0, 1.0, -2.616e-06, 0.0, 1.0, 2.616e-06, 0.0, 1.0, -7.041e-08, 0.0, 1.0, -1.143e-10, 0.0, 1.0, 0.0, 0.0, 1.0, -7.041e-08, 0.0, 1.0, 2.616e-06, 0.0, -1.0, 0.0, 0.0, -1.0, 1.874e-08, 0.0, -1.0, 0.0, 0.0, -1.0, 0.0, 0.0, -1.0, 0.0, 0.0, -1.0, 1.874e-08, 0.0, -1.0, 1.874e-08, 0.0, -1.0, 0.0, 0.0, -1.0, 0.0, 0.0, -1.0, 1.874e-08, 0.0, -1.0, 0.0, 0.0, -1.0, -5.255e-07, 0.0, -1.0, 1.874e-08, 0.0, -1.0, -5.255e-07, 0.0, -1.0, -8.747e-07, 0.0, -1.0, 1.874e-08, 0.0, -1.0, -8.747e-07, 0.0, -1.0, -4.942e-08, 0.0, -1.0, 1.874e-08, 0.0, -1.0, -4.942e-08, 0.0, -1.0, -1.593e-10, 0.0, -1.0, 1.874e-08, 0.0, -1.0, -1.593e-10, 0.0, -1.0, 4.923e-08, 0.0, -1.0, 1.874e-08, 0.0, -1.0, 4.923e-08, 0.0, -1.0, 2.324e-07, 0.0, -1.0, 1.874e-08, 0.0, -1.0, 2.324e-07, 0.0, -1.0, 0.0, 0.0, -1.0, 1.874e-08, 0.0, -1.0, 0.0, 0.0, -1.0, 2.324e-07, 0.0, -1.0, 1.874e-08, 0.0, -1.0, 2.324e-07, 0.0, -1.0, 4.938e-08, 0.0, -1.0, 1.874e-08, 0.0, -1.0, 4.938e-08, 0.0, -1.0, -6.555e-11, 0.0, -1.0, 1.874e-08, 0.0, -1.0, -6.555e-11, 0.0, -1.0, -4.942e-08, 0.0, -1.0, 1.874e-08, 0.0, -1.0, -4.942e-08, 0.0, -1.0, -8.747e-07, 0.0, -1.0, 1.874e-08, 0.0, -1.0, -8.747e-07, 0.0, -1.0, -5.255e-07, 0.0, -1.0, 1.874e-08, 0.0, -1.0, -5.255e-07, 0.0, -1.0, 0.0, 0.0, -1.0, 1.874e-08, 0.0, -1.0, 0.0, 0.0, -1.0, 0.0, 0.0, -1.0, 1.874e-08, 0.0, -1.0, 0.0, 0.0, -1.0, 0.0, 0.0, -1.0, 0.0, 0.0, -1.0, 1.874e-08, 0.0, -1.0, 0.0, 0.0, -1.0, 0.0, 0.0, -1.0, 1.874e-08, 0.0, -1.0, 0.0, 0.0, -1.0, 0.0, 0.0, -1.0, 1.874e-08, 0.0, -1.0, 0.0, 0.0, -1.0, 0.0, 0.0, -1.0, 1.874e-08, 0.0, -1.0, 0.0, 0.0, -1.0, 0.0, 0.0, -1.0, 1.874e-08, 0.0, -1.0, 0.0, 0.0, -1.0, 0.0, 0.0, -1.0, 1.874e-08, 0.0, -1.0, 0.0, 0.0, -1.0, 0.0, 0.0, -1.0, 1.874e-08, 0.0, -1.0, 0.0, 0.0, -1.0, 0.0, 0.0, -1.0, 1.874e-08, 0.0, -1.0, 0.0, 0.0, -1.0, -2.324e-07, 0.0, -1.0, 1.874e-08, 0.0, -1.0, 0.0, 0.0, -1.0, 2.334e-07, 0.0, -1.0, 1.874e-08, 0.0, -1.0, -2.324e-07, 0.0, -1.0, 6.36e-07, 0.0, -1.0, 1.874e-08, 0.0, -1.0, 2.334e-07, 0.0, -1.0, 0.0, 0.0, -1.0, 1.874e-08, 0.0, -1.0, 6.36e-07, 0.0, -1.0, 1.285e-06, 0.0, -1.0, 1.874e-08, 0.0, -1.0, 0.0, 0.0, -1.0, 1.051e-06, 0.0, -1.0, 1.874e-08, 0.0, -1.0, 1.285e-06, 0.0, -1.0, 0.0, 0.0, -1.0, 1.874e-08, 0.0, -1.0, 1.051e-06, 0.0, -1.0, 0.0, 0.0, -1.0, 1.874e-08, 0.0, -1.0, 0.0, 0.0, -1.0, 0.0, 0.0, -1.0, 1.874e-08, 0.0, -1.0, 0.0, 0.0])] * 3)])

# ---- objects
ob_light = bpy.data.objects.new('Light', light_light)
ob_camera = bpy.data.objects.new('Camera', cam_camera)
ob_stopsign_geo = bpy.data.objects.new('StopSign_Geo', me_stopsign_geo)

# ---- transforms, parenting, visibility, modifiers, constraints
ob_light.location = (4.076, 1.005, 5.904)
ob_light.rotation_euler = (0.6503, 0.05522, 1.866)
ob_light.lock_rotations_4d = False
ob_light.empty_display_type = 'ARROWS'
ob_light.color = (0.0, 0.0, 0.0, 0.0)
ob_light.lineart.crease_threshold = 0.0
ob_camera.location = (0.0, -4.0, 1.0)
ob_camera.rotation_euler = (1.484, 0.0, 0.0)
ob_camera.lock_rotations_4d = False
ob_camera.empty_display_type = 'ARROWS'
ob_camera.color = (0.0, 0.0, 0.0, 0.0)
ob_camera.display_type = 'WIRE'
ob_camera.lineart.crease_threshold = 0.0
ob_stopsign_geo.location = (0.0, 0.0, 0.0)
ob_stopsign_geo.rotation_euler = (1.571, -0.0, -1.571)
ob_stopsign_geo.scale = (0.4, 0.4, 0.4)

# ---- collection membership
col_collection.objects.link(ob_light)
col_collection.objects.link(ob_camera)
col_collection.objects.link(ob_stopsign_geo)

# ---- scene / render settings (as saved in the file)
scene.camera = ob_camera
scene.frame_start = 1; scene.frame_end = 250; scene.frame_set(1)
scene.render.engine = 'BLENDER_EEVEE_NEXT'
scene.cycles.sampling_pattern = 'TABULATED_SOBOL'
scene.cycles.use_light_tree = False
scene.view_settings.view_transform = 'Filmic'
bpy.context.view_layer.update()
